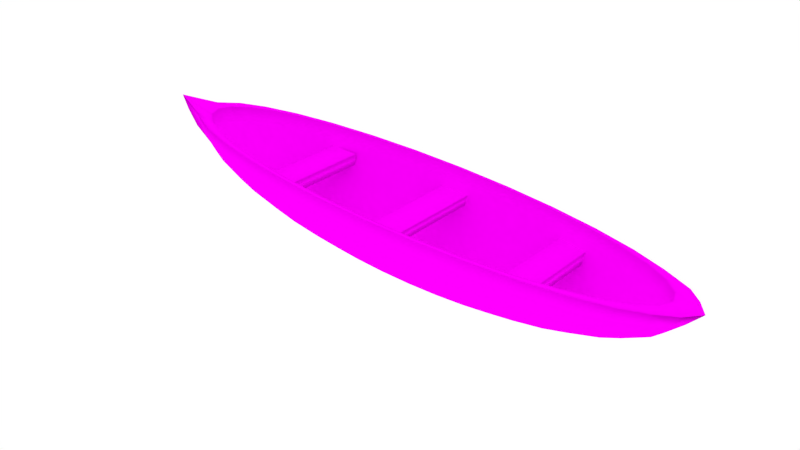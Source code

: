 # Source: Cannoe.blend  (saved by Blender 3.2.14; exported with 4.5.12 LTS)
import bpy
from mathutils import Matrix  # noqa: F401  (used for matrix-valued properties, if any)

bpy.ops.wm.read_factory_settings(use_empty=True)
scene = bpy.context.scene
scene.name = 'Scene'

# ---- collections
col_collection = bpy.data.collections.new('Collection'); scene.collection.children.link(col_collection)

# ---- images (referenced by path relative to the original .blend; pixels are not part of the script)
import os
ASSET_DIR = os.environ.get("B2B_ASSET_DIR", "")  # directory of the original .blend (textures are referenced by path, not embedded)
HERE = os.path.dirname(os.path.abspath(__file__))  # packed textures are extracted next to this script under _unpacked/

def load_image(name, relpath, width, height, colorspace="sRGB"):
    """Load a texture the original file referenced (path relative to the .blend, or extracted next to this script)."""
    p = next((c for c in (os.path.join(HERE, relpath), os.path.join(ASSET_DIR, relpath)) if relpath and os.path.exists(c)), "")
    if p:
        img = bpy.data.images.load(p, check_existing=True)
        img.name = name
    else:  # same state as the original file: an image datablock whose file is absent (Cycles renders it pink)
        img = bpy.data.images.new(name, width, height)
        img.source = "FILE"
        img.filepath = "//" + (relpath or name)
    img.colorspace_settings.name = colorspace
    return img
img_might_be_wood_png_001 = load_image('Might be wood.png.001', 'Might be wood.png', 1024, 1024, 'sRGB')

# ---- materials (node trees are filled in below, after node groups)
mat_material_002 = bpy.data.materials.new('Material.002')
mat_material_002.alpha_threshold = 0.0
mat_material_002.roughness = 0.5
mat_material_002.line_color = (0.0, 0.0, 0.0, 1.0)

# ---- material node trees
mat_material_002.use_nodes = True; mat_material_002.node_tree.nodes.clear()
_N = mat_material_002.node_tree.nodes; _L = mat_material_002.node_tree.links
n0 = _N.new('ShaderNodeOutputMaterial'); n0.name = 'Material Output'; n0.location = (300, 300)
n1 = _N.new('ShaderNodeBsdfDiffuse'); n1.name = 'Diffuse BSDF'; n1.location = (10, 300)
n2 = _N.new('ShaderNodeTexImage'); n2.name = 'Image Texture'; n2.location = (-180, 300)
n2.width = 140
n2.image = img_might_be_wood_png_001
_L.new(n1.outputs[0], n0.inputs[0])
_L.new(n2.outputs[0], n1.inputs[0])
n0.is_active_output = True

# ---- world
world_world = bpy.data.worlds.new('World'); scene.world = world_world
world_world.color = (1.0, 1.0, 1.0)
world_world.use_sun_shadow = False
world_world.sun_shadow_jitter_overblur = 0.0
world_world.cycles.sampling_method = 'MANUAL'
world_world.cycles.sample_map_resolution = 256

# ---- meshes
me_cube = bpy.data.meshes.new('Cube')
me_cube.from_pydata([(-1.0, -0.9397, -1.064), (-1.0, 0.9455, -1.064), (1.0, 0.9455, -1.064), (1.0, -0.8954, -0.5511), (-1.0, -1.007, 0.9359), (-1.0, 0.9455, 0.9359), (1.0, 0.9455, 0.9359), (1.0, -0.9398, 0.9359)], [], [(4, 5, 1, 0), (5, 6, 2, 1), (6, 7, 3, 2), (7, 4, 0, 3), (0, 1, 2, 3), (7, 6, 5, 4)])
me_cube.polygons.foreach_set('use_smooth', [True] * 6)
_uv = me_cube.uv_layers.new(name='UVMap')
_uv.uv.foreach_set('vector', [0.0, 0.0, 1.0, 0.0, 1.0, 1.0, 0.0, 1.0, 0.0, 0.0, 1.0, 0.0, 1.0, 1.0, 0.0, 1.0, 0.0, 0.0, 1.0, 0.0, 1.0, 1.0, 0.0, 1.0, 0.0, 0.0, 1.0, 0.0, 1.0, 1.0, 0.0, 1.0, 0.0, 0.0, 1.0, 0.0, 1.0, 1.0, 0.0, 1.0, 0.0, 0.0, 1.0, 0.0, 1.0, 1.0, 0.0, 1.0])
_ca = me_cube.color_attributes.new('Col', 'BYTE_COLOR', 'CORNER')
_ca.data.foreach_set('color', [1.0, 1.0, 1.0, 1.0, 1.0, 1.0, 1.0, 1.0, 1.0, 1.0, 1.0, 1.0, 1.0, 1.0, 1.0, 1.0, 1.0, 1.0, 1.0, 1.0, 1.0, 1.0, 1.0, 1.0, 1.0, 1.0, 1.0, 1.0, 1.0, 1.0, 1.0, 1.0, 1.0, 1.0, 1.0, 1.0, 1.0, 1.0, 1.0, 1.0, 1.0, 1.0, 1.0, 1.0, 1.0, 1.0, 1.0, 1.0, 1.0, 1.0, 1.0, 1.0, 1.0, 1.0, 1.0, 1.0, 1.0, 1.0, 1.0, 1.0, 1.0, 1.0, 1.0, 1.0, 1.0, 1.0, 1.0, 1.0, 1.0, 1.0, 1.0, 1.0, 1.0, 1.0, 1.0, 1.0, 1.0, 1.0, 1.0, 1.0, 1.0, 1.0, 1.0, 1.0, 1.0, 1.0, 1.0, 1.0, 1.0, 1.0, 1.0, 1.0, 1.0, 1.0, 1.0, 1.0])
me_cube.materials.append(mat_material_002)
me_cube.use_remesh_preserve_volume = False
me_cube.use_remesh_preserve_attributes = False
me_cube.use_mirror_vertex_groups = False
me_cube.update()
me_cube_001 = bpy.data.meshes.new('Cube.001')
me_cube_001.from_pydata([(-1.0, -0.9233, -1.12), (-1.0, 0.9599, -0.9696), (1.0, 0.9599, -0.9696), (1.0, -0.9458, -1.062), (-1.0, -0.9852, 1.03), (-1.0, 0.9599, 1.03), (1.0, 0.9599, 1.03), (1.0, -0.9852, 1.03)], [], [(4, 5, 1, 0), (5, 6, 2, 1), (6, 7, 3, 2), (7, 4, 0, 3), (0, 1, 2, 3), (7, 6, 5, 4)])
me_cube_001.polygons.foreach_set('use_smooth', [True] * 6)
_uv = me_cube_001.uv_layers.new(name='UVMap')
_uv.uv.foreach_set('vector', [0.0, 0.0, 1.0, 0.0, 1.0, 1.0, 0.0, 1.0, 0.0, 0.0, 1.0, 0.0, 1.0, 1.0, 0.0, 1.0, 0.0, 0.0, 1.0, 0.0, 1.0, 1.0, 0.0, 1.0, 0.0, 0.0, 1.0, 0.0, 1.0, 1.0, 0.0, 1.0, 0.0, 0.0, 1.0, 0.0, 1.0, 1.0, 0.0, 1.0, 0.0, 0.0, 1.0, 0.0, 1.0, 1.0, 0.0, 1.0])
me_cube_001.materials.append(mat_material_002)
me_cube_001.use_remesh_preserve_volume = False
me_cube_001.use_remesh_preserve_attributes = False
me_cube_001.use_mirror_vertex_groups = False
me_cube_001.update()
me_cube_002 = bpy.data.meshes.new('Cube.002')
me_cube_002.from_pydata([(-1.0, -0.9831, -1.0), (-1.0, 0.9881, -1.0), (1.0, 0.8952, -1.0), (1.0, -0.9166, -1.0), (-1.0, -0.9831, 1.0), (-1.0, 1.017, 1.0), (1.0, 0.9656, 1.0), (1.0, -0.9831, 1.0)], [], [(4, 5, 1, 0), (5, 6, 2, 1), (6, 7, 3, 2), (7, 4, 0, 3), (0, 1, 2, 3), (7, 6, 5, 4)])
me_cube_002.polygons.foreach_set('use_smooth', [True] * 6)
_uv = me_cube_002.uv_layers.new(name='UVMap')
_uv.uv.foreach_set('vector', [0.0, 0.0, 1.0, 0.0, 1.0, 1.0, 0.0, 1.0, 0.0, 0.0, 1.0, 0.0, 1.0, 1.0, 0.0, 1.0, 0.0, 0.0, 1.0, 0.0, 1.0, 1.0, 0.0, 1.0, 0.0, 0.0, 1.0, 0.0, 1.0, 1.0, 0.0, 1.0, 0.0, 0.0, 1.0, 0.0, 1.0, 1.0, 0.0, 1.0, 0.0, 0.0, 1.0, 0.0, 1.0, 1.0, 0.0, 1.0])
me_cube_002.materials.append(mat_material_002)
me_cube_002.use_remesh_preserve_volume = False
me_cube_002.use_remesh_preserve_attributes = False
me_cube_002.use_mirror_vertex_groups = False
me_cube_002.update()
me_sphere = bpy.data.meshes.new('Sphere')
me_sphere.from_pydata([(-1.125, 0.0001493, 0.5369), (-1.096, 0.0001493, 0.3689), (-1.05, 0.0001493, 0.1818), (-0.9721, 0.0001493, 0.009334), (-0.8811, 0.0001493, -0.1418), (-0.7349, 0.0001493, -0.2659), (-0.3792, 0.0001493, -0.3692), (-0.1925, 0.0001493, -0.4259), (-0.9818, 0.1735, 0.5323), (-0.9557, 0.1906, 0.3579), (-0.9001, 0.1795, 0.1707), (-0.8099, 0.1616, -0.001732), (-0.6885, 0.1374, -0.1529), (-0.5406, 0.108, -0.277), (-0.3719, 0.07445, -0.3692), (-0.1888, 0.03803, -0.4259), (-0.9147, 0.3797, 0.5408), (-0.9001, 0.3737, 0.3579), (-0.8478, 0.352, 0.1707), (-0.7628, 0.3168, -0.001732), (-0.6485, 0.2694, -0.1529), (-0.5092, 0.2117, -0.277), (-0.3502, 0.1459, -0.3692), (-0.1777, 0.07445, -0.4259), (-0.8231, 0.5512, 0.5408), (-0.8099, 0.5424, 0.3579), (-0.7628, 0.511, 0.1707), (-0.6864, 0.4599, -0.001732), (-0.5835, 0.3911, -0.1529), (-0.4581, 0.3073, -0.277), (-0.315, 0.2117, -0.3692), (-0.1598, 0.108, -0.4259), (-0.6997, 0.7015, 0.5408), (-0.6885, 0.6903, 0.3579), (-0.6485, 0.6503, 0.1707), (-0.5835, 0.5853, -0.001732), (-0.496, 0.4977, -0.1529), (-0.3893, 0.3911, -0.277), (-0.2677, 0.2694, -0.3692), (-0.1356, 0.1374, -0.4259), (-0.5494, 0.8248, 0.5408), (-0.5406, 0.8117, 0.3579), (-0.5092, 0.7646, 0.1707), (-0.4581, 0.6882, -0.001732), (-0.3893, 0.5853, -0.1529), (-0.3055, 0.4599, -0.277), (-0.2099, 0.3168, -0.3692), (-0.1062, 0.1616, -0.4259), (-0.3779, 0.9165, 0.5408), (-0.3719, 0.9019, 0.3579), (-0.3502, 0.8496, 0.1707), (-0.315, 0.7646, -0.001732), (-0.2677, 0.6503, -0.1529), (-0.2099, 0.511, -0.277), (-0.1441, 0.352, -0.3692), (-0.07266, 0.1795, -0.4259), (-0.1919, 0.9729, 0.5408), (-0.1888, 0.9575, 0.3579), (-0.1777, 0.9019, 0.1707), (-0.1598, 0.8117, -0.001732), (-0.1356, 0.6903, -0.1529), (-0.1062, 0.5424, -0.277), (-0.07266, 0.3737, -0.3692), (-0.03624, 0.1906, -0.4259), (0.001641, 0.992, 0.5408), (0.001641, 0.9762, 0.3579), (0.001641, 0.9196, 0.1707), (0.001641, 0.8276, -0.001732), (0.001641, 0.7039, -0.1529), (0.001641, 0.5531, -0.277), (0.001641, 0.381, -0.3692), (0.001641, 0.1943, -0.4259), (0.1951, 0.9729, 0.5408), (0.1921, 0.9575, 0.3579), (0.181, 0.9019, 0.1707), (0.1631, 0.8117, -0.001732), (0.1389, 0.6903, -0.1529), (0.1095, 0.5424, -0.277), (0.07594, 0.3737, -0.3692), (0.03952, 0.1906, -0.4259), (0.3812, 0.9165, 0.5408), (0.3752, 0.9019, 0.3579), (0.3535, 0.8496, 0.1707), (0.3183, 0.7646, -0.001732), (0.2709, 0.6503, -0.1529), (0.2132, 0.511, -0.277), (0.1474, 0.352, -0.3692), (0.07594, 0.1795, -0.4259), (0.5527, 0.8248, 0.5408), (0.5439, 0.8117, 0.3579), (0.5125, 0.7646, 0.1707), (0.4614, 0.6882, -0.001732), (0.3926, 0.5853, -0.1529), (0.3088, 0.4599, -0.277), (0.2132, 0.3168, -0.3692), (0.1095, 0.1616, -0.4259), (0.703, 0.7015, 0.5408), (0.6918, 0.6903, 0.3579), (0.6518, 0.6503, 0.1707), (0.5868, 0.5853, -0.001732), (0.4992, 0.4977, -0.1529), (0.3926, 0.3911, -0.277), (0.2709, 0.2694, -0.3692), (0.1389, 0.1374, -0.4259), (0.8263, 0.5512, 0.5408), (0.8132, 0.5424, 0.3579), (0.7661, 0.511, 0.1707), (0.6897, 0.4599, -0.001732), (0.5868, 0.3911, -0.1529), (0.4614, 0.3073, -0.277), (0.3183, 0.2117, -0.3692), (0.1631, 0.108, -0.4259), (0.9334, 0.3797, 0.5408), (0.9034, 0.3737, 0.3579), (0.8511, 0.352, 0.1707), (0.7661, 0.3168, -0.001732), (0.6518, 0.2694, -0.1529), (0.5125, 0.2117, -0.277), (0.3535, 0.1459, -0.3692), (0.181, 0.07445, -0.4259), (0.9856, 0.2051, 0.5438), (0.959, 0.1906, 0.3579), (0.9034, 0.1795, 0.1707), (0.8132, 0.1616, -0.001732), (0.6918, 0.1374, -0.1529), (0.5439, 0.108, -0.277), (0.3752, 0.07445, -0.3692), (0.1921, 0.03803, -0.4259), (1.028, -0.008607, 0.5515), (0.9777, 0.0001491, 0.3579), (0.9211, 0.0001493, 0.1707), (0.8291, 0.0001491, -0.001732), (0.7054, 0.0001493, -0.1529), (0.5545, 0.0001493, -0.277), (0.3825, 0.0001493, -0.3692), (0.1958, 0.0001493, -0.4259), (0.9824, -0.2177, 0.5424), (0.959, -0.1903, 0.3579), (0.9034, -0.1792, 0.1707), (0.8132, -0.1613, -0.001732), (0.6918, -0.1371, -0.1529), (0.5439, -0.1077, -0.277), (0.3752, -0.07415, -0.3692), (0.1921, -0.03773, -0.4259), (0.918, -0.3794, 0.5408), (0.9034, -0.3734, 0.3579), (0.8511, -0.3517, 0.1707), (0.7661, -0.3165, -0.001732), (0.6518, -0.2691, -0.1529), (0.5125, -0.2114, -0.277), (0.3535, -0.1456, -0.3692), (0.181, -0.07415, -0.4259), (0.8263, -0.5509, 0.5408), (0.8132, -0.5421, 0.3579), (0.7661, -0.5107, 0.1707), (0.6897, -0.4596, -0.001732), (0.5868, -0.3908, -0.1529), (0.4614, -0.307, -0.277), (0.3183, -0.2114, -0.3692), (0.1631, -0.1077, -0.4259), (0.703, -0.7012, 0.5408), (0.6918, -0.69, 0.3579), (0.6518, -0.65, 0.1707), (0.5868, -0.585, -0.001732), (0.4992, -0.4974, -0.1529), (0.3926, -0.3908, -0.277), (0.2709, -0.2691, -0.3692), (0.1389, -0.1371, -0.4259), (0.5527, -0.8245, 0.5408), (0.5439, -0.8114, 0.3579), (0.5125, -0.7643, 0.1707), (0.4614, -0.6879, -0.001732), (0.3926, -0.585, -0.1529), (0.3088, -0.4596, -0.277), (0.2132, -0.3165, -0.3692), (0.1095, -0.1613, -0.4259), (0.001641, 0.0001493, -0.4427), (0.3812, -0.9162, 0.5408), (0.3752, -0.9016, 0.3579), (0.3535, -0.8493, 0.1707), (0.3183, -0.7643, -0.001732), (0.2709, -0.65, -0.1529), (0.2132, -0.5107, -0.277), (0.1474, -0.3517, -0.3692), (0.07594, -0.1792, -0.4259), (0.1951, -0.9726, 0.5408), (0.1921, -0.9572, 0.3579), (0.181, -0.9016, 0.1707), (0.1631, -0.8114, -0.001732), (0.1389, -0.69, -0.1529), (0.1095, -0.5421, -0.277), (0.07594, -0.3734, -0.3692), (0.03952, -0.1903, -0.4259), (0.001641, -0.9917, 0.5408), (0.001641, -0.9759, 0.3579), (0.001641, -0.9193, 0.1707), (0.001641, -0.8273, -0.001732), (0.001641, -0.7036, -0.1529), (0.001641, -0.5528, -0.277), (0.001641, -0.3807, -0.3692), (0.001641, -0.194, -0.4259), (-0.1919, -0.9726, 0.5408), (-0.1888, -0.9572, 0.3579), (-0.1777, -0.9016, 0.1707), (-0.1598, -0.8114, -0.001732), (-0.1356, -0.69, -0.1529), (-0.1062, -0.5421, -0.277), (-0.07266, -0.3734, -0.3692), (-0.03624, -0.1903, -0.4259), (-0.3779, -0.9162, 0.5408), (-0.3719, -0.9016, 0.3579), (-0.3502, -0.8493, 0.1707), (-0.315, -0.7643, -0.001732), (-0.2677, -0.65, -0.1529), (-0.2099, -0.5107, -0.277), (-0.1441, -0.3517, -0.3692), (-0.07266, -0.1792, -0.4259), (-0.5494, -0.8245, 0.5408), (-0.5406, -0.8114, 0.3579), (-0.5092, -0.7643, 0.1707), (-0.4581, -0.6879, -0.001732), (-0.3893, -0.585, -0.1529), (-0.3055, -0.4596, -0.277), (-0.2099, -0.3165, -0.3692), (-0.1062, -0.1613, -0.4259), (-0.6997, -0.7012, 0.5408), (-0.6885, -0.69, 0.3579), (-0.6485, -0.65, 0.1707), (-0.5835, -0.585, -0.001732), (-0.496, -0.4974, -0.1529), (-0.3893, -0.3908, -0.277), (-0.2677, -0.2691, -0.3692), (-0.1356, -0.1371, -0.4259), (-0.8231, -0.5509, 0.5408), (-0.8099, -0.5421, 0.3579), (-0.7628, -0.5107, 0.1707), (-0.6864, -0.4596, -0.001732), (-0.5835, -0.3908, -0.1529), (-0.4581, -0.307, -0.277), (-0.315, -0.2114, -0.3692), (-0.1598, -0.1077, -0.4259), (-0.9147, -0.3794, 0.5408), (-0.9001, -0.3734, 0.3579), (-0.8478, -0.3517, 0.1707), (-0.7628, -0.3165, -0.001732), (-0.6485, -0.2691, -0.1529), (-0.5092, -0.2114, -0.277), (-0.3502, -0.1456, -0.3692), (-0.1777, -0.07415, -0.4259), (-0.9757, -0.2282, 0.5075), (-0.9557, -0.1903, 0.3579), (-0.9001, -0.1792, 0.1707), (-0.8099, -0.1613, -0.001732), (-0.6885, -0.1371, -0.1529), (-0.5406, -0.1077, -0.277), (-0.3719, -0.07415, -0.3692), (-0.1888, -0.03773, -0.4259), (-0.9269, 0.0001493, 0.5475), (-0.9032, 0.0001493, 0.3725), (-0.8506, 0.0001493, 0.1985), (-0.7653, 0.0001493, 0.03852), (-0.6505, 0.0001493, -0.1016), (-0.5106, 0.0001493, -0.2166), (-0.351, 0.0001493, -0.302), (-0.1779, 0.0001493, -0.3546), (-0.909, 0.1813, 0.5475), (-0.8858, 0.1767, 0.3725), (-0.8342, 0.1664, 0.1985), (-0.7506, 0.1498, 0.03852), (-0.6379, 0.1274, -0.1016), (-0.5008, 0.1001, -0.2166), (-0.3443, 0.06895, -0.302), (-0.1745, 0.03519, -0.3546), (-0.8562, 0.3555, 0.5475), (-0.8343, 0.3464, 0.3725), (-0.7857, 0.3263, 0.1985), (-0.7069, 0.2936, 0.03852), (-0.6008, 0.2497, -0.1016), (-0.4716, 0.1962, -0.2166), (-0.3242, 0.1351, -0.302), (-0.1643, 0.06887, -0.3546), (-0.7704, 0.516, 0.5475), (-0.7507, 0.5028, 0.3725), (-0.707, 0.4736, 0.1985), (-0.636, 0.4262, 0.03852), (-0.5406, 0.3624, -0.1016), (-0.4243, 0.2847, -0.2166), (-0.2916, 0.1961, -0.302), (-0.1477, 0.09992, -0.3546), (-0.6549, 0.6567, 0.5475), (-0.6382, 0.64, 0.3725), (-0.601, 0.6028, 0.1985), (-0.5407, 0.5425, 0.03852), (-0.4595, 0.4613, -0.1016), (-0.3606, 0.3624, -0.2166), (-0.2477, 0.2495, -0.302), (-0.1253, 0.1271, -0.3546), (-0.5142, 0.7722, 0.5475), (-0.5011, 0.7525, 0.3725), (-0.4718, 0.7088, 0.1985), (-0.4244, 0.6378, 0.03852), (-0.3607, 0.5424, -0.1016), (-0.2829, 0.4261, -0.2166), (-0.1943, 0.2934, -0.302), (-0.09813, 0.1495, -0.3546), (-0.3537, 0.858, 0.5475), (-0.3446, 0.8361, 0.3725), (-0.3245, 0.7875, 0.1985), (-0.2919, 0.7087, 0.03852), (-0.2479, 0.6026, -0.1016), (-0.1944, 0.4734, -0.2166), (-0.1333, 0.326, -0.302), (-0.06708, 0.1661, -0.3546), (-0.1795, 0.9108, 0.5475), (-0.1749, 0.8876, 0.3725), (-0.1646, 0.836, 0.1985), (-0.148, 0.7523, 0.03852), (-0.1256, 0.6397, -0.1016), (-0.09829, 0.5025, -0.2166), (-0.06716, 0.346, -0.302), (-0.03339, 0.1763, -0.3546), (0.001641, 0.9287, 0.5475), (0.001641, 0.905, 0.3725), (0.001641, 0.8524, 0.1985), (0.001641, 0.7671, 0.03852), (0.001641, 0.6523, -0.1016), (0.001641, 0.5124, -0.2166), (0.001641, 0.3528, -0.302), (0.001641, 0.1797, -0.3546), (0.1828, 0.9108, 0.5475), (0.1782, 0.8876, 0.3725), (0.1679, 0.836, 0.1985), (0.1513, 0.7523, 0.03852), (0.1289, 0.6397, -0.1016), (0.1016, 0.5025, -0.2166), (0.07044, 0.346, -0.302), (0.03668, 0.1763, -0.3546), (0.357, 0.858, 0.5475), (0.3479, 0.8361, 0.3725), (0.3278, 0.7875, 0.1985), (0.2951, 0.7087, 0.03852), (0.2512, 0.6026, -0.1016), (0.1977, 0.4734, -0.2166), (0.1366, 0.326, -0.302), (0.07036, 0.1661, -0.3546), (0.5175, 0.7722, 0.5475), (0.5043, 0.7525, 0.3725), (0.4751, 0.7088, 0.1985), (0.4277, 0.6378, 0.03852), (0.3639, 0.5424, -0.1016), (0.2862, 0.4261, -0.2166), (0.1976, 0.2934, -0.302), (0.1014, 0.1495, -0.3546), (0.6582, 0.6567, 0.5475), (0.6414, 0.64, 0.3725), (0.6043, 0.6028, 0.1985), (0.5439, 0.5425, 0.03852), (0.4628, 0.4613, -0.1016), (0.3638, 0.3624, -0.2166), (0.251, 0.2495, -0.302), (0.1286, 0.1271, -0.3546), (0.7737, 0.516, 0.5475), (0.754, 0.5028, 0.3725), (0.7103, 0.4736, 0.1985), (0.6393, 0.4262, 0.03852), (0.5439, 0.3624, -0.1016), (0.4276, 0.2847, -0.2166), (0.2949, 0.1961, -0.302), (0.151, 0.09992, -0.3546), (0.8595, 0.3555, 0.5475), (0.8376, 0.3464, 0.3725), (0.789, 0.3263, 0.1985), (0.7102, 0.2936, 0.03852), (0.6041, 0.2497, -0.1016), (0.4749, 0.1962, -0.2166), (0.3275, 0.1351, -0.302), (0.1676, 0.06887, -0.3546), (0.9123, 0.1813, 0.5475), (0.8891, 0.1767, 0.3725), (0.8375, 0.1664, 0.1985), (0.7538, 0.1498, 0.03852), (0.6412, 0.1274, -0.1016), (0.504, 0.1001, -0.2166), (0.3475, 0.06895, -0.302), (0.1778, 0.03519, -0.3546), (0.9302, 0.0001491, 0.5475), (0.9065, 0.0001491, 0.3725), (0.8539, 0.0001493, 0.1985), (0.7686, 0.0001491, 0.03852), (0.6538, 0.0001493, -0.1016), (0.5139, 0.0001493, -0.2166), (0.3543, 0.0001493, -0.302), (0.1812, 0.0001493, -0.3546), (0.9123, -0.181, 0.5475), (0.8891, -0.1764, 0.3725), (0.8375, -0.1661, 0.1985), (0.7538, -0.1495, 0.03852), (0.6412, -0.1271, -0.1016), (0.504, -0.09978, -0.2166), (0.3475, -0.06865, -0.302), (0.1778, -0.03489, -0.3546), (0.8595, -0.3552, 0.5475), (0.8376, -0.3461, 0.3725), (0.789, -0.326, 0.1985), (0.7102, -0.2933, 0.03852), (0.6041, -0.2494, -0.1016), (0.4749, -0.1959, -0.2166), (0.3275, -0.1348, -0.302), (0.1676, -0.06857, -0.3546), (0.7737, -0.5157, 0.5475), (0.754, -0.5025, 0.3725), (0.7103, -0.4733, 0.1985), (0.6393, -0.4259, 0.03852), (0.5439, -0.3621, -0.1016), (0.4276, -0.2844, -0.2166), (0.2949, -0.1958, -0.302), (0.151, -0.09962, -0.3546), (0.6582, -0.6564, 0.5475), (0.6414, -0.6397, 0.3725), (0.6043, -0.6025, 0.1985), (0.5439, -0.5422, 0.03852), (0.4628, -0.461, -0.1016), (0.3638, -0.3621, -0.2166), (0.251, -0.2492, -0.302), (0.1286, -0.1268, -0.3546), (0.5175, -0.7719, 0.5475), (0.5043, -0.7522, 0.3725), (0.4751, -0.7085, 0.1985), (0.4277, -0.6375, 0.03852), (0.3639, -0.5421, -0.1016), (0.2862, -0.4258, -0.2166), (0.1976, -0.2931, -0.302), (0.1014, -0.1492, -0.3546), (0.001641, 0.0001493, -0.3701), (0.357, -0.8577, 0.5475), (0.3479, -0.8358, 0.3725), (0.3278, -0.7872, 0.1985), (0.2951, -0.7084, 0.03852), (0.2512, -0.6023, -0.1016), (0.1977, -0.4731, -0.2166), (0.1366, -0.3257, -0.302), (0.07036, -0.1658, -0.3546), (0.1828, -0.9105, 0.5475), (0.1782, -0.8873, 0.3725), (0.1679, -0.8357, 0.1985), (0.1513, -0.752, 0.03852), (0.1289, -0.6394, -0.1016), (0.1016, -0.5022, -0.2166), (0.07044, -0.3457, -0.302), (0.03668, -0.176, -0.3546), (0.001641, -0.9284, 0.5475), (0.001641, -0.9047, 0.3725), (0.001641, -0.8521, 0.1985), (0.001641, -0.7668, 0.03852), (0.001641, -0.652, -0.1016), (0.001641, -0.5121, -0.2166), (0.001641, -0.3525, -0.302), (0.001641, -0.1794, -0.3546), (-0.1795, -0.9105, 0.5475), (-0.1749, -0.8873, 0.3725), (-0.1646, -0.8357, 0.1985), (-0.148, -0.752, 0.03852), (-0.1256, -0.6394, -0.1016), (-0.09829, -0.5022, -0.2166), (-0.06716, -0.3457, -0.302), (-0.03339, -0.176, -0.3546), (-0.3537, -0.8577, 0.5475), (-0.3446, -0.8358, 0.3725), (-0.3245, -0.7872, 0.1985), (-0.2919, -0.7084, 0.03852), (-0.2479, -0.6023, -0.1016), (-0.1944, -0.4731, -0.2166), (-0.1333, -0.3257, -0.302), (-0.06708, -0.1658, -0.3546), (-0.5142, -0.7719, 0.5475), (-0.5011, -0.7522, 0.3725), (-0.4718, -0.7085, 0.1985), (-0.4244, -0.6375, 0.03852), (-0.3607, -0.5421, -0.1016), (-0.2829, -0.4258, -0.2166), (-0.1943, -0.2931, -0.302), (-0.09813, -0.1492, -0.3546), (-0.6549, -0.6564, 0.5475), (-0.6382, -0.6397, 0.3725), (-0.601, -0.6025, 0.1985), (-0.5407, -0.5422, 0.03852), (-0.4595, -0.461, -0.1016), (-0.3606, -0.3621, -0.2166), (-0.2477, -0.2492, -0.302), (-0.1253, -0.1268, -0.3546), (-0.7704, -0.5157, 0.5475), (-0.7507, -0.5025, 0.3725), (-0.707, -0.4733, 0.1985), (-0.636, -0.4259, 0.03852), (-0.5406, -0.3621, -0.1016), (-0.4243, -0.2844, -0.2166), (-0.2916, -0.1958, -0.302), (-0.1477, -0.09962, -0.3546), (-0.8562, -0.3552, 0.5475), (-0.8343, -0.3461, 0.3725), (-0.7857, -0.326, 0.1985), (-0.7069, -0.2933, 0.03852), (-0.6008, -0.2494, -0.1016), (-0.4716, -0.1959, -0.2166), (-0.3242, -0.1348, -0.302), (-0.1643, -0.06857, -0.3546), (-0.909, -0.181, 0.5475), (-0.8858, -0.1764, 0.3725), (-0.8342, -0.1661, 0.1985), (-0.7506, -0.1495, 0.03852), (-0.6379, -0.1271, -0.1016), (-0.5008, -0.09978, -0.2166), (-0.3443, -0.06865, -0.302), (-0.1745, -0.03489, -0.3546)], [], [(1, 0, 8, 9), (6, 5, 13, 14), (4, 3, 11, 12), (2, 1, 9, 10), (7, 6, 14, 15), (5, 4, 12, 13), (3, 2, 10, 11), (15, 14, 22, 23), (13, 12, 20, 21), (11, 10, 18, 19), (9, 8, 16, 17), (14, 13, 21, 22), (12, 11, 19, 20), (10, 9, 17, 18), (23, 22, 30, 31), (21, 20, 28, 29), (19, 18, 26, 27), (17, 16, 24, 25), (22, 21, 29, 30), (20, 19, 27, 28), (18, 17, 25, 26), (31, 30, 38, 39), (29, 28, 36, 37), (27, 26, 34, 35), (25, 24, 32, 33), (30, 29, 37, 38), (28, 27, 35, 36), (26, 25, 33, 34), (39, 38, 46, 47), (37, 36, 44, 45), (35, 34, 42, 43), (33, 32, 40, 41), (38, 37, 45, 46), (36, 35, 43, 44), (34, 33, 41, 42), (47, 46, 54, 55), (45, 44, 52, 53), (43, 42, 50, 51), (41, 40, 48, 49), (46, 45, 53, 54), (44, 43, 51, 52), (42, 41, 49, 50), (55, 54, 62, 63), (53, 52, 60, 61), (51, 50, 58, 59), (49, 48, 56, 57), (54, 53, 61, 62), (52, 51, 59, 60), (50, 49, 57, 58), (63, 62, 70, 71), (61, 60, 68, 69), (59, 58, 66, 67), (57, 56, 64, 65), (62, 61, 69, 70), (60, 59, 67, 68), (58, 57, 65, 66), (71, 70, 78, 79), (69, 68, 76, 77), (67, 66, 74, 75), (65, 64, 72, 73), (70, 69, 77, 78), (68, 67, 75, 76), (66, 65, 73, 74), (79, 78, 86, 87), (77, 76, 84, 85), (75, 74, 82, 83), (73, 72, 80, 81), (78, 77, 85, 86), (76, 75, 83, 84), (74, 73, 81, 82), (87, 86, 94, 95), (85, 84, 92, 93), (83, 82, 90, 91), (81, 80, 88, 89), (86, 85, 93, 94), (84, 83, 91, 92), (82, 81, 89, 90), (95, 94, 102, 103), (93, 92, 100, 101), (91, 90, 98, 99), (89, 88, 96, 97), (94, 93, 101, 102), (92, 91, 99, 100), (90, 89, 97, 98), (103, 102, 110, 111), (101, 100, 108, 109), (99, 98, 106, 107), (97, 96, 104, 105), (102, 101, 109, 110), (100, 99, 107, 108), (98, 97, 105, 106), (111, 110, 118, 119), (109, 108, 116, 117), (107, 106, 114, 115), (105, 104, 112, 113), (110, 109, 117, 118), (108, 107, 115, 116), (106, 105, 113, 114), (119, 118, 126, 127), (117, 116, 124, 125), (115, 114, 122, 123), (113, 112, 120, 121), (118, 117, 125, 126), (116, 115, 123, 124), (114, 113, 121, 122), (127, 126, 134, 135), (125, 124, 132, 133), (123, 122, 130, 131), (121, 120, 128, 129), (126, 125, 133, 134), (124, 123, 131, 132), (122, 121, 129, 130), (135, 134, 142, 143), (133, 132, 140, 141), (131, 130, 138, 139), (129, 128, 136, 137), (134, 133, 141, 142), (132, 131, 139, 140), (130, 129, 137, 138), (143, 142, 150, 151), (141, 140, 148, 149), (139, 138, 146, 147), (137, 136, 144, 145), (142, 141, 149, 150), (140, 139, 147, 148), (138, 137, 145, 146), (151, 150, 158, 159), (149, 148, 156, 157), (147, 146, 154, 155), (145, 144, 152, 153), (150, 149, 157, 158), (148, 147, 155, 156), (146, 145, 153, 154), (159, 158, 166, 167), (157, 156, 164, 165), (155, 154, 162, 163), (153, 152, 160, 161), (158, 157, 165, 166), (156, 155, 163, 164), (154, 153, 161, 162), (167, 166, 174, 175), (165, 164, 172, 173), (163, 162, 170, 171), (161, 160, 168, 169), (166, 165, 173, 174), (164, 163, 171, 172), (162, 161, 169, 170), (175, 174, 183, 184), (173, 172, 181, 182), (171, 170, 179, 180), (169, 168, 177, 178), (174, 173, 182, 183), (172, 171, 180, 181), (170, 169, 178, 179), (184, 183, 191, 192), (182, 181, 189, 190), (180, 179, 187, 188), (178, 177, 185, 186), (183, 182, 190, 191), (181, 180, 188, 189), (179, 178, 186, 187), (192, 191, 199, 200), (190, 189, 197, 198), (188, 187, 195, 196), (186, 185, 193, 194), (191, 190, 198, 199), (189, 188, 196, 197), (187, 186, 194, 195), (200, 199, 207, 208), (198, 197, 205, 206), (196, 195, 203, 204), (194, 193, 201, 202), (199, 198, 206, 207), (197, 196, 204, 205), (195, 194, 202, 203), (208, 207, 215, 216), (206, 205, 213, 214), (204, 203, 211, 212), (202, 201, 209, 210), (207, 206, 214, 215), (205, 204, 212, 213), (203, 202, 210, 211), (216, 215, 223, 224), (214, 213, 221, 222), (212, 211, 219, 220), (210, 209, 217, 218), (215, 214, 222, 223), (213, 212, 220, 221), (211, 210, 218, 219), (224, 223, 231, 232), (222, 221, 229, 230), (220, 219, 227, 228), (218, 217, 225, 226), (223, 222, 230, 231), (221, 220, 228, 229), (219, 218, 226, 227), (232, 231, 239, 240), (230, 229, 237, 238), (228, 227, 235, 236), (226, 225, 233, 234), (231, 230, 238, 239), (229, 228, 236, 237), (227, 226, 234, 235), (240, 239, 247, 248), (238, 237, 245, 246), (236, 235, 243, 244), (234, 233, 241, 242), (239, 238, 246, 247), (237, 236, 244, 245), (235, 234, 242, 243), (248, 247, 255, 256), (246, 245, 253, 254), (244, 243, 251, 252), (242, 241, 249, 250), (247, 246, 254, 255), (245, 244, 252, 253), (243, 242, 250, 251), (176, 7, 15), (176, 15, 23), (176, 23, 31), (176, 31, 39), (176, 39, 47), (176, 47, 55), (176, 55, 63), (176, 63, 71), (176, 71, 79), (176, 79, 87), (176, 87, 95), (176, 95, 103), (176, 103, 111), (176, 111, 119), (176, 119, 127), (176, 127, 135), (176, 135, 143), (176, 143, 151), (176, 151, 159), (176, 159, 167), (176, 167, 175), (176, 175, 184), (176, 184, 192), (176, 192, 200), (176, 200, 208), (176, 208, 216), (176, 216, 224), (176, 224, 232), (176, 232, 240), (176, 240, 248), (176, 248, 256), (256, 255, 6, 7), (254, 253, 4, 5), (252, 251, 2, 3), (250, 249, 0, 1), (176, 256, 7), (255, 254, 5, 6), (253, 252, 3, 4), (251, 250, 1, 2), (266, 265, 257, 258), (271, 270, 262, 263), (269, 268, 260, 261), (267, 266, 258, 259), (272, 271, 263, 264), (270, 269, 261, 262), (268, 267, 259, 260), (280, 279, 271, 272), (278, 277, 269, 270), (276, 275, 267, 268), (274, 273, 265, 266), (279, 278, 270, 271), (277, 276, 268, 269), (275, 274, 266, 267), (288, 287, 279, 280), (286, 285, 277, 278), (284, 283, 275, 276), (282, 281, 273, 274), (287, 286, 278, 279), (285, 284, 276, 277), (283, 282, 274, 275), (296, 295, 287, 288), (294, 293, 285, 286), (292, 291, 283, 284), (290, 289, 281, 282), (295, 294, 286, 287), (293, 292, 284, 285), (291, 290, 282, 283), (304, 303, 295, 296), (302, 301, 293, 294), (300, 299, 291, 292), (298, 297, 289, 290), (303, 302, 294, 295), (301, 300, 292, 293), (299, 298, 290, 291), (312, 311, 303, 304), (310, 309, 301, 302), (308, 307, 299, 300), (306, 305, 297, 298), (311, 310, 302, 303), (309, 308, 300, 301), (307, 306, 298, 299), (320, 319, 311, 312), (318, 317, 309, 310), (316, 315, 307, 308), (314, 313, 305, 306), (319, 318, 310, 311), (317, 316, 308, 309), (315, 314, 306, 307), (328, 327, 319, 320), (326, 325, 317, 318), (324, 323, 315, 316), (322, 321, 313, 314), (327, 326, 318, 319), (325, 324, 316, 317), (323, 322, 314, 315), (336, 335, 327, 328), (334, 333, 325, 326), (332, 331, 323, 324), (330, 329, 321, 322), (335, 334, 326, 327), (333, 332, 324, 325), (331, 330, 322, 323), (344, 343, 335, 336), (342, 341, 333, 334), (340, 339, 331, 332), (338, 337, 329, 330), (343, 342, 334, 335), (341, 340, 332, 333), (339, 338, 330, 331), (352, 351, 343, 344), (350, 349, 341, 342), (348, 347, 339, 340), (346, 345, 337, 338), (351, 350, 342, 343), (349, 348, 340, 341), (347, 346, 338, 339), (360, 359, 351, 352), (358, 357, 349, 350), (356, 355, 347, 348), (354, 353, 345, 346), (359, 358, 350, 351), (357, 356, 348, 349), (355, 354, 346, 347), (368, 367, 359, 360), (366, 365, 357, 358), (364, 363, 355, 356), (362, 361, 353, 354), (367, 366, 358, 359), (365, 364, 356, 357), (363, 362, 354, 355), (376, 375, 367, 368), (374, 373, 365, 366), (372, 371, 363, 364), (370, 369, 361, 362), (375, 374, 366, 367), (373, 372, 364, 365), (371, 370, 362, 363), (384, 383, 375, 376), (382, 381, 373, 374), (380, 379, 371, 372), (378, 377, 369, 370), (383, 382, 374, 375), (381, 380, 372, 373), (379, 378, 370, 371), (392, 391, 383, 384), (390, 389, 381, 382), (388, 387, 379, 380), (386, 385, 377, 378), (391, 390, 382, 383), (389, 388, 380, 381), (387, 386, 378, 379), (400, 399, 391, 392), (398, 397, 389, 390), (396, 395, 387, 388), (394, 393, 385, 386), (399, 398, 390, 391), (397, 396, 388, 389), (395, 394, 386, 387), (408, 407, 399, 400), (406, 405, 397, 398), (404, 403, 395, 396), (402, 401, 393, 394), (407, 406, 398, 399), (405, 404, 396, 397), (403, 402, 394, 395), (416, 415, 407, 408), (414, 413, 405, 406), (412, 411, 403, 404), (410, 409, 401, 402), (415, 414, 406, 407), (413, 412, 404, 405), (411, 410, 402, 403), (424, 423, 415, 416), (422, 421, 413, 414), (420, 419, 411, 412), (418, 417, 409, 410), (423, 422, 414, 415), (421, 420, 412, 413), (419, 418, 410, 411), (432, 431, 423, 424), (430, 429, 421, 422), (428, 427, 419, 420), (426, 425, 417, 418), (431, 430, 422, 423), (429, 428, 420, 421), (427, 426, 418, 419), (441, 440, 431, 432), (439, 438, 429, 430), (437, 436, 427, 428), (435, 434, 425, 426), (440, 439, 430, 431), (438, 437, 428, 429), (436, 435, 426, 427), (449, 448, 440, 441), (447, 446, 438, 439), (445, 444, 436, 437), (443, 442, 434, 435), (448, 447, 439, 440), (446, 445, 437, 438), (444, 443, 435, 436), (457, 456, 448, 449), (455, 454, 446, 447), (453, 452, 444, 445), (451, 450, 442, 443), (456, 455, 447, 448), (454, 453, 445, 446), (452, 451, 443, 444), (465, 464, 456, 457), (463, 462, 454, 455), (461, 460, 452, 453), (459, 458, 450, 451), (464, 463, 455, 456), (462, 461, 453, 454), (460, 459, 451, 452), (473, 472, 464, 465), (471, 470, 462, 463), (469, 468, 460, 461), (467, 466, 458, 459), (472, 471, 463, 464), (470, 469, 461, 462), (468, 467, 459, 460), (481, 480, 472, 473), (479, 478, 470, 471), (477, 476, 468, 469), (475, 474, 466, 467), (480, 479, 471, 472), (478, 477, 469, 470), (476, 475, 467, 468), (489, 488, 480, 481), (487, 486, 478, 479), (485, 484, 476, 477), (483, 482, 474, 475), (488, 487, 479, 480), (486, 485, 477, 478), (484, 483, 475, 476), (497, 496, 488, 489), (495, 494, 486, 487), (493, 492, 484, 485), (491, 490, 482, 483), (496, 495, 487, 488), (494, 493, 485, 486), (492, 491, 483, 484), (505, 504, 496, 497), (503, 502, 494, 495), (501, 500, 492, 493), (499, 498, 490, 491), (504, 503, 495, 496), (502, 501, 493, 494), (500, 499, 491, 492), (513, 512, 504, 505), (511, 510, 502, 503), (509, 508, 500, 501), (507, 506, 498, 499), (512, 511, 503, 504), (510, 509, 501, 502), (508, 507, 499, 500), (272, 264, 433), (280, 272, 433), (288, 280, 433), (296, 288, 433), (304, 296, 433), (312, 304, 433), (320, 312, 433), (328, 320, 433), (336, 328, 433), (344, 336, 433), (352, 344, 433), (360, 352, 433), (368, 360, 433), (376, 368, 433), (384, 376, 433), (392, 384, 433), (400, 392, 433), (408, 400, 433), (416, 408, 433), (424, 416, 433), (432, 424, 433), (441, 432, 433), (449, 441, 433), (457, 449, 433), (465, 457, 433), (473, 465, 433), (481, 473, 433), (489, 481, 433), (497, 489, 433), (505, 497, 433), (513, 505, 433), (264, 263, 512, 513), (262, 261, 510, 511), (260, 259, 508, 509), (258, 257, 506, 507), (264, 513, 433), (263, 262, 511, 512), (261, 260, 509, 510), (259, 258, 507, 508), (8, 0, 257, 265), (16, 8, 265, 273), (24, 16, 273, 281), (32, 24, 281, 289), (40, 32, 289, 297), (48, 40, 297, 305), (56, 48, 305, 313), (64, 56, 313, 321), (72, 64, 321, 329), (80, 72, 329, 337), (88, 80, 337, 345), (96, 88, 345, 353), (104, 96, 353, 361), (112, 104, 361, 369), (120, 112, 369, 377), (128, 120, 377, 385), (136, 128, 385, 393), (144, 136, 393, 401), (152, 144, 401, 409), (160, 152, 409, 417), (168, 160, 417, 425), (177, 168, 425, 434), (185, 177, 434, 442), (193, 185, 442, 450), (201, 193, 450, 458), (209, 201, 458, 466), (217, 209, 466, 474), (225, 217, 474, 482), (233, 225, 482, 490), (241, 233, 490, 498), (249, 241, 498, 506), (0, 249, 506, 257)])
me_sphere.polygons.foreach_set('use_smooth', [True] * 544)
_uv = me_sphere.uv_layers.new(name='UVMap')
_uv.uv.foreach_set('vector', [0.4272, 0.4033, 0.4287, 0.4155, 0.4241, 0.4255, 0.4216, 0.4116, 0.4104, 0.2911, 0.4188, 0.3422, 0.4103, 0.3349, 0.4033, 0.2956, 0.4214, 0.3596, 0.4234, 0.3746, 0.4171, 0.3789, 0.4143, 0.3597, 0.4253, 0.389, 0.4272, 0.4033, 0.4216, 0.4116, 0.4194, 0.3956, 0.389, 0.2056, 0.4104, 0.2911, 0.4033, 0.2956, 0.3809, 0.2101, 0.4188, 0.3422, 0.4214, 0.3596, 0.4143, 0.3597, 0.4103, 0.3349, 0.4234, 0.3746, 0.4253, 0.389, 0.4194, 0.3956, 0.4171, 0.3789, 0.3809, 0.2101, 0.4033, 0.2956, 0.3952, 0.2979, 0.3706, 0.2107, 0.4103, 0.3349, 0.4143, 0.3597, 0.4073, 0.3648, 0.403, 0.3388, 0.4171, 0.3789, 0.4194, 0.3956, 0.413, 0.4024, 0.4104, 0.3849, 0.4216, 0.4116, 0.4241, 0.4255, 0.4177, 0.4357, 0.4155, 0.4192, 0.4033, 0.2956, 0.4103, 0.3349, 0.403, 0.3388, 0.3952, 0.2979, 0.4143, 0.3597, 0.4171, 0.3789, 0.4104, 0.3849, 0.4073, 0.3648, 0.4194, 0.3956, 0.4216, 0.4116, 0.4155, 0.4192, 0.413, 0.4024, 0.3706, 0.2107, 0.3952, 0.2979, 0.3852, 0.298, 0.3571, 0.2078, 0.403, 0.3388, 0.4073, 0.3648, 0.3993, 0.3704, 0.3942, 0.3421, 0.4104, 0.3849, 0.413, 0.4024, 0.4059, 0.4114, 0.4029, 0.3922, 0.4155, 0.4192, 0.4177, 0.4357, 0.4113, 0.4476, 0.4086, 0.4298, 0.3952, 0.2979, 0.403, 0.3388, 0.3942, 0.3421, 0.3852, 0.298, 0.4073, 0.3648, 0.4104, 0.3849, 0.4029, 0.3922, 0.3993, 0.3704, 0.413, 0.4024, 0.4155, 0.4192, 0.4086, 0.4298, 0.4059, 0.4114, 0.3571, 0.2078, 0.3852, 0.298, 0.3718, 0.296, 0.3384, 0.2021, 0.3942, 0.3421, 0.3993, 0.3704, 0.389, 0.3772, 0.3828, 0.3451, 0.4029, 0.3922, 0.4059, 0.4114, 0.397, 0.4241, 0.3934, 0.4022, 0.4086, 0.4298, 0.4113, 0.4476, 0.4036, 0.4653, 0.4004, 0.445, 0.3852, 0.298, 0.3942, 0.3421, 0.3828, 0.3451, 0.3718, 0.296, 0.3993, 0.3704, 0.4029, 0.3922, 0.3934, 0.4022, 0.389, 0.3772, 0.4059, 0.4114, 0.4086, 0.4298, 0.4004, 0.445, 0.397, 0.4241, 0.3384, 0.2021, 0.3718, 0.296, 0.3524, 0.2922, 0.3115, 0.196, 0.3828, 0.3451, 0.389, 0.3772, 0.3745, 0.3871, 0.3666, 0.3488, 0.3934, 0.4022, 0.397, 0.4241, 0.3849, 0.4438, 0.3802, 0.4173, 0.4004, 0.445, 0.4036, 0.4653, 0.3934, 0.4932, 0.3893, 0.469, 0.3718, 0.296, 0.3828, 0.3451, 0.3666, 0.3488, 0.3524, 0.2922, 0.389, 0.3772, 0.3934, 0.4022, 0.3802, 0.4173, 0.3745, 0.3871, 0.397, 0.4241, 0.4004, 0.445, 0.3893, 0.469, 0.3849, 0.4438, 0.3115, 0.196, 0.3524, 0.2922, 0.3216, 0.2897, 0.2738, 0.1959, 0.3666, 0.3488, 0.3745, 0.3871, 0.3515, 0.4048, 0.3405, 0.3563, 0.3802, 0.4173, 0.3849, 0.4438, 0.3661, 0.4781, 0.3595, 0.4438, 0.3893, 0.469, 0.3934, 0.4932, 0.378, 0.5406, 0.3722, 0.5104, 0.3524, 0.2922, 0.3666, 0.3488, 0.3405, 0.3563, 0.3216, 0.2897, 0.3745, 0.3871, 0.3802, 0.4173, 0.3595, 0.4438, 0.3515, 0.4048, 0.3849, 0.4438, 0.3893, 0.469, 0.3722, 0.5104, 0.3661, 0.4781, 0.2738, 0.1959, 0.3216, 0.2897, 0.2723, 0.3013, 0.2274, 0.213, 0.3405, 0.3563, 0.3515, 0.4048, 0.31, 0.4439, 0.2952, 0.3796, 0.3595, 0.4438, 0.3661, 0.4781, 0.3314, 0.5453, 0.3215, 0.4979, 0.3722, 0.5104, 0.378, 0.5406, 0.3499, 0.6264, 0.3409, 0.5884, 0.3216, 0.2897, 0.3405, 0.3563, 0.2952, 0.3796, 0.2723, 0.3013, 0.3515, 0.4048, 0.3595, 0.4438, 0.3215, 0.4979, 0.31, 0.4439, 0.3661, 0.4781, 0.3722, 0.5104, 0.3409, 0.5884, 0.3314, 0.5453, 0.2274, 0.213, 0.2723, 0.3013, 0.2089, 0.3523, 0.183, 0.2536, 0.2952, 0.3796, 0.31, 0.4439, 0.2385, 0.5242, 0.2256, 0.4437, 0.3215, 0.4979, 0.3314, 0.5453, 0.2615, 0.6548, 0.25, 0.5941, 0.3409, 0.5884, 0.3499, 0.6264, 0.2867, 0.7511, 0.2736, 0.7075, 0.2723, 0.3013, 0.2952, 0.3796, 0.2256, 0.4437, 0.2089, 0.3523, 0.31, 0.4439, 0.3215, 0.4979, 0.25, 0.5941, 0.2385, 0.5242, 0.3314, 0.5453, 0.3409, 0.5884, 0.2736, 0.7075, 0.2615, 0.6548, 0.183, 0.2536, 0.2089, 0.3523, 0.1565, 0.4274, 0.1491, 0.3075, 0.2256, 0.4437, 0.2385, 0.5242, 0.1649, 0.5931, 0.1612, 0.52, 0.25, 0.5941, 0.2615, 0.6548, 0.172, 0.7074, 0.1684, 0.654, 0.2736, 0.7075, 0.2867, 0.7511, 0.1813, 0.7992, 0.1763, 0.7559, 0.2089, 0.3523, 0.2256, 0.4437, 0.1612, 0.52, 0.1565, 0.4274, 0.2385, 0.5242, 0.25, 0.5941, 0.1684, 0.654, 0.1649, 0.5931, 0.2615, 0.6548, 0.2736, 0.7075, 0.1763, 0.7559, 0.172, 0.7074, 0.8991, 0.3075, 0.9065, 0.4274, 0.8734, 0.483, 0.8754, 0.3581, 0.9112, 0.52, 0.9149, 0.5931, 0.8713, 0.6157, 0.8722, 0.5608, 0.9184, 0.654, 0.922, 0.7074, 0.8695, 0.6977, 0.8704, 0.6594, 0.9263, 0.7559, 0.9313, 0.7992, 0.8674, 0.7672, 0.8686, 0.7335, 0.9065, 0.4274, 0.9112, 0.52, 0.8722, 0.5608, 0.8734, 0.483, 0.9149, 0.5931, 0.9184, 0.654, 0.8704, 0.6594, 0.8713, 0.6157, 0.922, 0.7074, 0.9263, 0.7559, 0.8686, 0.7335, 0.8695, 0.6977, 0.8754, 0.3581, 0.8734, 0.483, 0.8528, 0.5151, 0.8587, 0.3972, 0.8722, 0.5608, 0.8713, 0.6157, 0.8472, 0.6206, 0.8495, 0.5785, 0.8704, 0.6594, 0.8695, 0.6977, 0.8433, 0.6822, 0.8452, 0.6535, 0.8686, 0.7335, 0.8674, 0.7672, 0.839, 0.7354, 0.8412, 0.7094, 0.8734, 0.483, 0.8722, 0.5608, 0.8495, 0.5785, 0.8528, 0.5151, 0.8713, 0.6157, 0.8704, 0.6594, 0.8452, 0.6535, 0.8472, 0.6206, 0.8695, 0.6977, 0.8686, 0.7335, 0.8412, 0.7094, 0.8433, 0.6822, 0.8587, 0.3972, 0.8528, 0.5151, 0.8389, 0.5327, 0.8466, 0.4245, 0.8495, 0.5785, 0.8472, 0.6206, 0.8323, 0.6204, 0.835, 0.586, 0.8452, 0.6535, 0.8433, 0.6822, 0.828, 0.6702, 0.8301, 0.647, 0.8412, 0.7094, 0.839, 0.7354, 0.8234, 0.7135, 0.8257, 0.6922, 0.8528, 0.5151, 0.8495, 0.5785, 0.835, 0.586, 0.8389, 0.5327, 0.8472, 0.6206, 0.8452, 0.6535, 0.8301, 0.647, 0.8323, 0.6204, 0.8433, 0.6822, 0.8412, 0.7094, 0.8257, 0.6922, 0.828, 0.6702, 0.8466, 0.4245, 0.8389, 0.5327, 0.8289, 0.542, 0.8374, 0.4421, 0.835, 0.586, 0.8323, 0.6204, 0.8219, 0.6183, 0.8247, 0.5887, 0.8301, 0.647, 0.828, 0.6702, 0.8175, 0.6611, 0.8196, 0.6412, 0.8257, 0.6922, 0.8234, 0.7135, 0.8129, 0.6984, 0.8152, 0.68, 0.8389, 0.5327, 0.835, 0.586, 0.8247, 0.5887, 0.8289, 0.542, 0.8323, 0.6204, 0.8301, 0.647, 0.8196, 0.6412, 0.8219, 0.6183, 0.828, 0.6702, 0.8257, 0.6922, 0.8152, 0.68, 0.8175, 0.6611, 0.8374, 0.4421, 0.8289, 0.542, 0.821, 0.546, 0.83, 0.4522, 0.8247, 0.5887, 0.8219, 0.6183, 0.8138, 0.6154, 0.8167, 0.5885, 0.8196, 0.6412, 0.8175, 0.6611, 0.8094, 0.6539, 0.8115, 0.6359, 0.8152, 0.68, 0.8129, 0.6984, 0.8048, 0.6866, 0.8072, 0.671, 0.8289, 0.542, 0.8247, 0.5887, 0.8167, 0.5885, 0.821, 0.546, 0.8219, 0.6183, 0.8196, 0.6412, 0.8115, 0.6359, 0.8138, 0.6154, 0.8175, 0.6611, 0.8152, 0.68, 0.8072, 0.671, 0.8094, 0.6539, 0.83, 0.4522, 0.821, 0.546, 0.8144, 0.5462, 0.824, 0.4561, 0.8167, 0.5885, 0.8138, 0.6154, 0.807, 0.6117, 0.81, 0.5864, 0.8115, 0.6359, 0.8094, 0.6539, 0.8025, 0.6478, 0.8046, 0.631, 0.8072, 0.671, 0.8048, 0.6866, 0.7983, 0.6796, 0.8003, 0.6639, 0.821, 0.546, 0.8167, 0.5885, 0.81, 0.5864, 0.8144, 0.5462, 0.8138, 0.6154, 0.8115, 0.6359, 0.8046, 0.631, 0.807, 0.6117, 0.8094, 0.6539, 0.8072, 0.671, 0.8003, 0.6639, 0.8025, 0.6478, 0.824, 0.4561, 0.8144, 0.5462, 0.8086, 0.5432, 0.8188, 0.4548, 0.81, 0.5864, 0.807, 0.6117, 0.8008, 0.6072, 0.8039, 0.5826, 0.8046, 0.631, 0.8025, 0.6478, 0.7961, 0.6425, 0.7984, 0.6261, 0.8003, 0.6639, 0.7983, 0.6796, 0.7913, 0.6726, 0.7938, 0.6582, 0.8144, 0.5462, 0.81, 0.5864, 0.8039, 0.5826, 0.8086, 0.5432, 0.807, 0.6117, 0.8046, 0.631, 0.7984, 0.6261, 0.8008, 0.6072, 0.8025, 0.6478, 0.8003, 0.6639, 0.7938, 0.6582, 0.7961, 0.6425, 0.8188, 0.4548, 0.8086, 0.5432, 0.8032, 0.5371, 0.8142, 0.4482, 0.8039, 0.5826, 0.8008, 0.6072, 0.7948, 0.6017, 0.7981, 0.5768, 0.7984, 0.6261, 0.7961, 0.6425, 0.7897, 0.6374, 0.7922, 0.6208, 0.7938, 0.6582, 0.7913, 0.6726, 0.7841, 0.6678, 0.7873, 0.6533, 0.8086, 0.5432, 0.8039, 0.5826, 0.7981, 0.5768, 0.8032, 0.5371, 0.8008, 0.6072, 0.7984, 0.6261, 0.7922, 0.6208, 0.7948, 0.6017, 0.7961, 0.6425, 0.7938, 0.6582, 0.7873, 0.6533, 0.7897, 0.6374, 0.8142, 0.4482, 0.8032, 0.5371, 0.7978, 0.5272, 0.81, 0.4359, 0.7981, 0.5768, 0.7948, 0.6017, 0.7885, 0.5948, 0.7922, 0.5687, 0.7922, 0.6208, 0.7897, 0.6374, 0.7829, 0.6322, 0.7856, 0.6148, 0.7873, 0.6533, 0.7841, 0.6678, 0.7774, 0.665, 0.7802, 0.6489, 0.8032, 0.5371, 0.7981, 0.5768, 0.7922, 0.5687, 0.7978, 0.5272, 0.7948, 0.6017, 0.7922, 0.6208, 0.7856, 0.6148, 0.7885, 0.5948, 0.7897, 0.6374, 0.7873, 0.6533, 0.7802, 0.6489, 0.7829, 0.6322, 0.81, 0.4359, 0.7978, 0.5272, 0.7921, 0.5124, 0.806, 0.4167, 0.7922, 0.5687, 0.7885, 0.5948, 0.7814, 0.5856, 0.7857, 0.5572, 0.7856, 0.6148, 0.7829, 0.6322, 0.7749, 0.6265, 0.778, 0.6074, 0.7802, 0.6489, 0.7774, 0.665, 0.7686, 0.6621, 0.7718, 0.6446, 0.7978, 0.5272, 0.7922, 0.5687, 0.7857, 0.5572, 0.7921, 0.5124, 0.7885, 0.5948, 0.7856, 0.6148, 0.778, 0.6074, 0.7814, 0.5856, 0.7829, 0.6322, 0.7802, 0.6489, 0.7718, 0.6446, 0.7749, 0.6265, 0.806, 0.4167, 0.7921, 0.5124, 0.7857, 0.49, 0.8021, 0.3885, 0.7857, 0.5572, 0.7814, 0.5856, 0.7728, 0.5725, 0.7779, 0.5402, 0.778, 0.6074, 0.7749, 0.6265, 0.7648, 0.6192, 0.7686, 0.5975, 0.7718, 0.6446, 0.7686, 0.6621, 0.7571, 0.6597, 0.761, 0.6398, 0.7921, 0.5124, 0.7857, 0.5572, 0.7779, 0.5402, 0.7857, 0.49, 0.7814, 0.5856, 0.778, 0.6074, 0.7686, 0.5975, 0.7728, 0.5725, 0.7749, 0.6265, 0.7718, 0.6446, 0.761, 0.6398, 0.7648, 0.6192, 0.8021, 0.3885, 0.7857, 0.49, 0.7776, 0.4554, 0.7981, 0.3484, 0.7779, 0.5402, 0.7728, 0.5725, 0.761, 0.5523, 0.7676, 0.5136, 0.7686, 0.5975, 0.7648, 0.6192, 0.7507, 0.6087, 0.7556, 0.5825, 0.761, 0.6398, 0.7571, 0.6597, 0.7408, 0.6569, 0.7458, 0.6334, 0.7857, 0.49, 0.7779, 0.5402, 0.7676, 0.5136, 0.7776, 0.4554, 0.7728, 0.5725, 0.7686, 0.5975, 0.7556, 0.5825, 0.761, 0.5523, 0.7648, 0.6192, 0.761, 0.6398, 0.7458, 0.6334, 0.7507, 0.6087, 0.7981, 0.3484, 0.7776, 0.4554, 0.766, 0.3993, 0.7938, 0.2925, 0.7676, 0.5136, 0.761, 0.5523, 0.7427, 0.5172, 0.752, 0.4682, 0.7556, 0.5825, 0.7507, 0.6087, 0.7283, 0.5901, 0.7351, 0.5561, 0.7458, 0.6334, 0.7408, 0.6569, 0.7146, 0.6509, 0.7215, 0.6216, 0.7776, 0.4554, 0.7676, 0.5136, 0.752, 0.4682, 0.766, 0.3993, 0.761, 0.5523, 0.7556, 0.5825, 0.7351, 0.5561, 0.7427, 0.5172, 0.7507, 0.6087, 0.7458, 0.6334, 0.7215, 0.6216, 0.7283, 0.5901, 0.7938, 0.2925, 0.766, 0.3993, 0.7458, 0.3075, 0.7885, 0.2188, 0.752, 0.4682, 0.7427, 0.5172, 0.7091, 0.4489, 0.7236, 0.3852, 0.7351, 0.5561, 0.7283, 0.5901, 0.6878, 0.5496, 0.6977, 0.5025, 0.7215, 0.6216, 0.7146, 0.6509, 0.6693, 0.6302, 0.6784, 0.5923, 0.766, 0.3993, 0.752, 0.4682, 0.7236, 0.3852, 0.7458, 0.3075, 0.7427, 0.5172, 0.7351, 0.5561, 0.6977, 0.5025, 0.7091, 0.4489, 0.7283, 0.5901, 0.7215, 0.6216, 0.6784, 0.5923, 0.6878, 0.5496, 0.7885, 0.2188, 0.7458, 0.3075, 0.6981, 0.1833, 0.78, 0.1315, 0.7236, 0.3852, 0.7091, 0.4489, 0.6404, 0.3376, 0.6606, 0.2614, 0.6977, 0.5025, 0.6878, 0.5496, 0.6168, 0.4677, 0.627, 0.4065, 0.6784, 0.5923, 0.6693, 0.6302, 0.6005, 0.5691, 0.6081, 0.5224, 0.7458, 0.3075, 0.7236, 0.3852, 0.6606, 0.2614, 0.6981, 0.1833, 0.7091, 0.4489, 0.6977, 0.5025, 0.627, 0.4065, 0.6404, 0.3376, 0.6878, 0.5496, 0.6784, 0.5923, 0.6081, 0.5224, 0.6168, 0.4677, 0.78, 0.1315, 0.6981, 0.1833, 0.5782, 0.1198, 0.7523, 0.04478, 0.6606, 0.2614, 0.6404, 0.3376, 0.5492, 0.2839, 0.557, 0.2107, 0.627, 0.4065, 0.6168, 0.4677, 0.5416, 0.3989, 0.5448, 0.3452, 0.6081, 0.5224, 0.6005, 0.5691, 0.5368, 0.4919, 0.539, 0.448, 0.6981, 0.1833, 0.6606, 0.2614, 0.557, 0.2107, 0.5782, 0.1198, 0.6404, 0.3376, 0.627, 0.4065, 0.5448, 0.3452, 0.5492, 0.2839, 0.6168, 0.4677, 0.6081, 0.5224, 0.539, 0.448, 0.5416, 0.3989, 0.7523, 0.04478, 0.5782, 0.1198, 0.4902, 0.1611, 0.4566, 0.03525, 0.557, 0.2107, 0.5492, 0.2839, 0.4951, 0.2956, 0.4936, 0.24, 0.5448, 0.3452, 0.5416, 0.3989, 0.4967, 0.3782, 0.496, 0.3397, 0.539, 0.448, 0.5368, 0.4919, 0.4979, 0.4481, 0.4974, 0.4143, 0.5782, 0.1198, 0.557, 0.2107, 0.4936, 0.24, 0.4902, 0.1611, 0.5492, 0.2839, 0.5448, 0.3452, 0.496, 0.3397, 0.4951, 0.2956, 0.5416, 0.3989, 0.539, 0.448, 0.4974, 0.4143, 0.4967, 0.3782, 0.4566, 0.03525, 0.4902, 0.1611, 0.458, 0.2066, 0.4239, 0.09113, 0.4936, 0.24, 0.4951, 0.2956, 0.4683, 0.3127, 0.4649, 0.2703, 0.496, 0.3397, 0.4967, 0.3782, 0.4723, 0.3747, 0.4705, 0.3458, 0.4974, 0.4143, 0.4979, 0.4481, 0.4752, 0.4284, 0.4738, 0.4021, 0.4902, 0.1611, 0.4936, 0.24, 0.4649, 0.2703, 0.458, 0.2066, 0.4951, 0.2956, 0.496, 0.3397, 0.4705, 0.3458, 0.4683, 0.3127, 0.4967, 0.3782, 0.4974, 0.4143, 0.4738, 0.4021, 0.4723, 0.3747, 0.4239, 0.09113, 0.458, 0.2066, 0.4422, 0.238, 0.4144, 0.1325, 0.4649, 0.2703, 0.4683, 0.3127, 0.4527, 0.3257, 0.4491, 0.2913, 0.4705, 0.3458, 0.4723, 0.3747, 0.4572, 0.3758, 0.4552, 0.3524, 0.4738, 0.4021, 0.4752, 0.4284, 0.4606, 0.4196, 0.459, 0.398, 0.458, 0.2066, 0.4649, 0.2703, 0.4491, 0.2913, 0.4422, 0.238, 0.4683, 0.3127, 0.4705, 0.3458, 0.4552, 0.3524, 0.4527, 0.3257, 0.4723, 0.3747, 0.4738, 0.4021, 0.459, 0.398, 0.4572, 0.3758, 0.4144, 0.1325, 0.4422, 0.238, 0.4319, 0.2592, 0.4079, 0.162, 0.4491, 0.2913, 0.4527, 0.3257, 0.4422, 0.3354, 0.4386, 0.3058, 0.4552, 0.3524, 0.4572, 0.3758, 0.4467, 0.3784, 0.4446, 0.3583, 0.459, 0.398, 0.4606, 0.4196, 0.4503, 0.4161, 0.4485, 0.3975, 0.4422, 0.238, 0.4491, 0.2913, 0.4386, 0.3058, 0.4319, 0.2592, 0.4527, 0.3257, 0.4552, 0.3524, 0.4446, 0.3583, 0.4422, 0.3354, 0.4572, 0.3758, 0.459, 0.398, 0.4485, 0.3975, 0.4467, 0.3784, 0.4079, 0.162, 0.4319, 0.2592, 0.424, 0.2739, 0.402, 0.1827, 0.4386, 0.3058, 0.4422, 0.3354, 0.434, 0.343, 0.4305, 0.3162, 0.4446, 0.3583, 0.4467, 0.3784, 0.4386, 0.3817, 0.4365, 0.3636, 0.4485, 0.3975, 0.4503, 0.4161, 0.4422, 0.4158, 0.4404, 0.399, 0.4319, 0.2592, 0.4386, 0.3058, 0.4305, 0.3162, 0.424, 0.2739, 0.4422, 0.3354, 0.4446, 0.3583, 0.4365, 0.3636, 0.434, 0.343, 0.4467, 0.3784, 0.4485, 0.3975, 0.4404, 0.399, 0.4386, 0.3817, 0.402, 0.1827, 0.424, 0.2739, 0.4171, 0.2841, 0.3959, 0.1968, 0.4305, 0.3162, 0.434, 0.343, 0.4271, 0.3492, 0.4235, 0.324, 0.4365, 0.3636, 0.4386, 0.3817, 0.4317, 0.3856, 0.4296, 0.3686, 0.4404, 0.399, 0.4422, 0.4158, 0.4361, 0.4137, 0.4336, 0.4018, 0.424, 0.2739, 0.4305, 0.3162, 0.4235, 0.324, 0.4171, 0.2841, 0.434, 0.343, 0.4365, 0.3636, 0.4296, 0.3686, 0.4271, 0.3492, 0.4386, 0.3817, 0.4404, 0.399, 0.4336, 0.4018, 0.4317, 0.3856, 0.1313, 0.1639, 0.389, 0.2056, 0.3809, 0.2101, 0.1313, 0.1639, 0.3809, 0.2101, 0.3706, 0.2107, 0.1313, 0.1639, 0.3706, 0.2107, 0.3571, 0.2078, 0.1313, 0.1639, 0.3571, 0.2078, 0.3384, 0.2021, 0.1313, 0.1639, 0.3384, 0.2021, 0.3115, 0.196, 0.1313, 0.1639, 0.3115, 0.196, 0.2738, 0.1959, 0.1313, 0.1639, 0.2738, 0.1959, 0.2274, 0.213, 0.1313, 0.1639, 0.2274, 0.213, 0.183, 0.2536, 0.1313, 0.1639, 0.183, 0.2536, 0.1491, 0.3075, 0.1313, 0.1639, 0.1491, 0.3075, 0.1254, 0.3581, 0.8813, 0.1639, 0.8754, 0.3581, 0.8587, 0.3972, 0.8813, 0.1639, 0.8587, 0.3972, 0.8466, 0.4245, 0.8813, 0.1639, 0.8466, 0.4245, 0.8374, 0.4421, 0.8813, 0.1639, 0.8374, 0.4421, 0.83, 0.4522, 0.8813, 0.1639, 0.83, 0.4522, 0.824, 0.4561, 0.8813, 0.1639, 0.824, 0.4561, 0.8188, 0.4548, 0.8813, 0.1639, 0.8188, 0.4548, 0.8142, 0.4482, 0.8813, 0.1639, 0.8142, 0.4482, 0.81, 0.4359, 0.8813, 0.1639, 0.81, 0.4359, 0.806, 0.4167, 0.8813, 0.1639, 0.806, 0.4167, 0.8021, 0.3885, 0.8813, 0.1639, 0.8021, 0.3885, 0.7981, 0.3484, 0.8813, 0.1639, 0.7981, 0.3484, 0.7938, 0.2925, 0.8813, 0.1639, 0.7938, 0.2925, 0.7885, 0.2188, 0.8813, 0.1639, 0.7885, 0.2188, 0.78, 0.1315, 0.8813, 0.1639, 0.78, 0.1315, 0.7523, 0.04478, 0.8813, 0.1639, 0.7523, 0.04478, 0.4566, 0.03525, 0.1313, 0.1639, 0.4566, 0.03525, 0.4239, 0.09113, 0.1313, 0.1639, 0.4239, 0.09113, 0.4144, 0.1325, 0.1313, 0.1639, 0.4144, 0.1325, 0.4079, 0.162, 0.1313, 0.1639, 0.4079, 0.162, 0.402, 0.1827, 0.1313, 0.1639, 0.402, 0.1827, 0.3959, 0.1968, 0.3959, 0.1968, 0.4171, 0.2841, 0.4104, 0.2911, 0.389, 0.2056, 0.4235, 0.324, 0.4271, 0.3492, 0.4214, 0.3596, 0.4188, 0.3422, 0.4296, 0.3686, 0.4317, 0.3856, 0.4253, 0.389, 0.4234, 0.3746, 0.4336, 0.4018, 0.4361, 0.4137, 0.4287, 0.4155, 0.4272, 0.4033, 0.1313, 0.1639, 0.3959, 0.1968, 0.389, 0.2056, 0.4171, 0.2841, 0.4235, 0.324, 0.4188, 0.3422, 0.4104, 0.2911, 0.4271, 0.3492, 0.4296, 0.3686, 0.4234, 0.3746, 0.4214, 0.3596, 0.4317, 0.3856, 0.4336, 0.4018, 0.4272, 0.4033, 0.4253, 0.389, 0.4221, 0.4156, 0.4241, 0.4312, 0.4299, 0.4253, 0.428, 0.4099, 0.405, 0.3048, 0.4114, 0.3417, 0.418, 0.3368, 0.412, 0.3002, 0.4151, 0.3652, 0.4177, 0.3835, 0.4239, 0.3782, 0.4214, 0.3601, 0.42, 0.3998, 0.4221, 0.4156, 0.428, 0.4099, 0.426, 0.3943, 0.3852, 0.2231, 0.405, 0.3048, 0.412, 0.3002, 0.3932, 0.2187, 0.4114, 0.3417, 0.4151, 0.3652, 0.4214, 0.3601, 0.418, 0.3368, 0.4177, 0.3835, 0.42, 0.3998, 0.426, 0.3943, 0.4239, 0.3782, 0.3754, 0.2237, 0.3971, 0.3074, 0.405, 0.3048, 0.3852, 0.2231, 0.4042, 0.3459, 0.4082, 0.3705, 0.4151, 0.3652, 0.4114, 0.3417, 0.4112, 0.3897, 0.4137, 0.4068, 0.42, 0.3998, 0.4177, 0.3835, 0.416, 0.4234, 0.4183, 0.4397, 0.4241, 0.4312, 0.4221, 0.4156, 0.3971, 0.3074, 0.4042, 0.3459, 0.4114, 0.3417, 0.405, 0.3048, 0.4082, 0.3705, 0.4112, 0.3897, 0.4177, 0.3835, 0.4151, 0.3652, 0.4137, 0.4068, 0.416, 0.4234, 0.4221, 0.4156, 0.42, 0.3998, 0.3624, 0.2208, 0.3874, 0.3082, 0.3971, 0.3074, 0.3754, 0.2237, 0.3956, 0.3498, 0.4003, 0.3766, 0.4082, 0.3705, 0.4042, 0.3459, 0.4037, 0.3976, 0.4066, 0.4162, 0.4137, 0.4068, 0.4112, 0.3897, 0.4093, 0.4343, 0.4119, 0.452, 0.4183, 0.4397, 0.416, 0.4234, 0.3874, 0.3082, 0.3956, 0.3498, 0.4042, 0.3459, 0.3971, 0.3074, 0.4003, 0.3766, 0.4037, 0.3976, 0.4112, 0.3897, 0.4082, 0.3705, 0.4066, 0.4162, 0.4093, 0.4343, 0.416, 0.4234, 0.4137, 0.4068, 0.3446, 0.2149, 0.3745, 0.3072, 0.3874, 0.3082, 0.3624, 0.2208, 0.3846, 0.3538, 0.3902, 0.3843, 0.4003, 0.3766, 0.3956, 0.3498, 0.3944, 0.4083, 0.3979, 0.4296, 0.4066, 0.4162, 0.4037, 0.3976, 0.4012, 0.4502, 0.4043, 0.4703, 0.4119, 0.452, 0.4093, 0.4343, 0.3745, 0.3072, 0.3846, 0.3538, 0.3956, 0.3498, 0.3874, 0.3082, 0.3902, 0.3843, 0.3944, 0.4083, 0.4037, 0.3976, 0.4003, 0.3766, 0.3979, 0.4296, 0.4012, 0.4502, 0.4093, 0.4343, 0.4066, 0.4162, 0.3187, 0.208, 0.3558, 0.3049, 0.3745, 0.3072, 0.3446, 0.2149, 0.3688, 0.3591, 0.3762, 0.3957, 0.3902, 0.3843, 0.3846, 0.3538, 0.3815, 0.4247, 0.3861, 0.4504, 0.3979, 0.4296, 0.3944, 0.4083, 0.3903, 0.4752, 0.3944, 0.499, 0.4043, 0.4703, 0.4012, 0.4502, 0.3558, 0.3049, 0.3688, 0.3591, 0.3846, 0.3538, 0.3745, 0.3072, 0.3762, 0.3957, 0.3815, 0.4247, 0.3944, 0.4083, 0.3902, 0.3843, 0.3861, 0.4504, 0.3903, 0.4752, 0.4012, 0.4502, 0.3979, 0.4296, 0.2814, 0.2062, 0.3261, 0.3039, 0.3558, 0.3049, 0.3187, 0.208, 0.3435, 0.3692, 0.3538, 0.4158, 0.3762, 0.3957, 0.3688, 0.3591, 0.3613, 0.4534, 0.3677, 0.4867, 0.3861, 0.4504, 0.3815, 0.4247, 0.3737, 0.5182, 0.3794, 0.5478, 0.3944, 0.499, 0.3903, 0.4752, 0.3261, 0.3039, 0.3435, 0.3692, 0.3688, 0.3591, 0.3558, 0.3049, 0.3538, 0.4158, 0.3613, 0.4534, 0.3815, 0.4247, 0.3762, 0.3957, 0.3677, 0.4867, 0.3737, 0.5182, 0.3903, 0.4752, 0.3861, 0.4504, 0.2334, 0.2219, 0.2773, 0.3171, 0.3261, 0.3039, 0.2814, 0.2062, 0.2991, 0.3962, 0.3132, 0.4591, 0.3538, 0.4158, 0.3435, 0.3692, 0.3242, 0.5114, 0.3339, 0.557, 0.3677, 0.4867, 0.3613, 0.4534, 0.3431, 0.5985, 0.3521, 0.6351, 0.3794, 0.5478, 0.3737, 0.5182, 0.2773, 0.3171, 0.2991, 0.3962, 0.3435, 0.3692, 0.3261, 0.3039, 0.3132, 0.4591, 0.3242, 0.5114, 0.3613, 0.4534, 0.3538, 0.4158, 0.3339, 0.557, 0.3431, 0.5985, 0.3737, 0.5182, 0.3677, 0.4867, 0.1861, 0.2641, 0.2123, 0.3703, 0.2773, 0.3171, 0.2334, 0.2219, 0.2287, 0.4642, 0.2415, 0.5439, 0.3132, 0.4591, 0.2991, 0.3962, 0.253, 0.6115, 0.2644, 0.6693, 0.3339, 0.557, 0.3242, 0.5114, 0.2768, 0.7194, 0.29, 0.7606, 0.3521, 0.6351, 0.3431, 0.5985, 0.2123, 0.3703, 0.2287, 0.4642, 0.2991, 0.3962, 0.2773, 0.3171, 0.2415, 0.5439, 0.253, 0.6115, 0.3242, 0.5114, 0.3132, 0.4591, 0.2644, 0.6693, 0.2768, 0.7194, 0.3431, 0.5985, 0.3339, 0.557, 0.1499, 0.3215, 0.1573, 0.4467, 0.2123, 0.3703, 0.1861, 0.2641, 0.162, 0.5391, 0.1658, 0.6103, 0.2415, 0.5439, 0.2287, 0.4642, 0.1693, 0.6691, 0.173, 0.7204, 0.2644, 0.6693, 0.253, 0.6115, 0.1774, 0.7673, 0.1827, 0.8091, 0.29, 0.7606, 0.2768, 0.7194, 0.1573, 0.4467, 0.162, 0.5391, 0.2287, 0.4642, 0.2123, 0.3703, 0.1658, 0.6103, 0.1693, 0.6691, 0.253, 0.6115, 0.2415, 0.5439, 0.173, 0.7204, 0.1774, 0.7673, 0.2768, 0.7194, 0.2644, 0.6693, 0.8749, 0.3744, 0.873, 0.5003, 0.9073, 0.4467, 0.8999, 0.3215, 0.8719, 0.5755, 0.871, 0.6281, 0.9158, 0.6103, 0.912, 0.5391, 0.8702, 0.6701, 0.8693, 0.7071, 0.923, 0.7204, 0.9193, 0.6691, 0.8683, 0.7422, 0.8671, 0.7751, 0.9327, 0.8091, 0.9274, 0.7673, 0.873, 0.5003, 0.8719, 0.5755, 0.912, 0.5391, 0.9073, 0.4467, 0.871, 0.6281, 0.8702, 0.6701, 0.9193, 0.6691, 0.9158, 0.6103, 0.8693, 0.7071, 0.8683, 0.7422, 0.9274, 0.7673, 0.923, 0.7204, 0.8578, 0.4139, 0.852, 0.5296, 0.873, 0.5003, 0.8749, 0.3744, 0.8489, 0.5899, 0.8467, 0.6299, 0.871, 0.6281, 0.8719, 0.5755, 0.8447, 0.6615, 0.8428, 0.6893, 0.8693, 0.7071, 0.8702, 0.6701, 0.8407, 0.716, 0.8384, 0.7416, 0.8671, 0.7751, 0.8683, 0.7422, 0.852, 0.5296, 0.8489, 0.5899, 0.8719, 0.5755, 0.873, 0.5003, 0.8467, 0.6299, 0.8447, 0.6615, 0.8702, 0.6701, 0.871, 0.6281, 0.8428, 0.6893, 0.8407, 0.716, 0.8683, 0.7422, 0.8693, 0.7071, 0.8454, 0.4407, 0.838, 0.5451, 0.852, 0.5296, 0.8578, 0.4139, 0.8343, 0.5954, 0.8317, 0.628, 0.8467, 0.6299, 0.8489, 0.5899, 0.8295, 0.6534, 0.8274, 0.6759, 0.8428, 0.6893, 0.8447, 0.6615, 0.8251, 0.6976, 0.8228, 0.7187, 0.8384, 0.7416, 0.8407, 0.716, 0.838, 0.5451, 0.8343, 0.5954, 0.8489, 0.5899, 0.852, 0.5296, 0.8317, 0.628, 0.8295, 0.6534, 0.8447, 0.6615, 0.8467, 0.6299, 0.8274, 0.6759, 0.8251, 0.6976, 0.8407, 0.716, 0.8428, 0.6893, 0.836, 0.4576, 0.8279, 0.5529, 0.838, 0.5451, 0.8454, 0.4407, 0.824, 0.5968, 0.8213, 0.6249, 0.8317, 0.628, 0.8343, 0.5954, 0.819, 0.6467, 0.8169, 0.666, 0.8274, 0.6759, 0.8295, 0.6534, 0.8147, 0.6847, 0.8123, 0.7029, 0.8228, 0.7187, 0.8251, 0.6976, 0.8279, 0.5529, 0.824, 0.5968, 0.8343, 0.5954, 0.838, 0.5451, 0.8213, 0.6249, 0.819, 0.6467, 0.8295, 0.6534, 0.8317, 0.628, 0.8169, 0.666, 0.8147, 0.6847, 0.8251, 0.6976, 0.8274, 0.6759, 0.8286, 0.467, 0.82, 0.556, 0.8279, 0.5529, 0.836, 0.4576, 0.8159, 0.5959, 0.8132, 0.6212, 0.8213, 0.6249, 0.824, 0.5968, 0.8109, 0.6409, 0.8088, 0.6583, 0.8169, 0.666, 0.819, 0.6467, 0.8066, 0.6752, 0.8043, 0.6917, 0.8123, 0.7029, 0.8147, 0.6847, 0.82, 0.556, 0.8159, 0.5959, 0.824, 0.5968, 0.8279, 0.5529, 0.8132, 0.6212, 0.8109, 0.6409, 0.819, 0.6467, 0.8213, 0.6249, 0.8088, 0.6583, 0.8066, 0.6752, 0.8147, 0.6847, 0.8169, 0.666, 0.8224, 0.4706, 0.8134, 0.5557, 0.82, 0.556, 0.8286, 0.467, 0.8092, 0.5933, 0.8064, 0.6172, 0.8132, 0.6212, 0.8159, 0.5959, 0.804, 0.6357, 0.8019, 0.652, 0.8088, 0.6583, 0.8109, 0.6409, 0.7997, 0.6679, 0.7974, 0.6834, 0.8043, 0.6917, 0.8066, 0.6752, 0.8134, 0.5557, 0.8092, 0.5933, 0.8159, 0.5959, 0.82, 0.556, 0.8064, 0.6172, 0.804, 0.6357, 0.8109, 0.6409, 0.8132, 0.6212, 0.8019, 0.652, 0.7997, 0.6679, 0.8066, 0.6752, 0.8088, 0.6583, 0.8171, 0.469, 0.8075, 0.5525, 0.8134, 0.5557, 0.8224, 0.4706, 0.8031, 0.5893, 0.8001, 0.6126, 0.8064, 0.6172, 0.8092, 0.5933, 0.7977, 0.6306, 0.7955, 0.6466, 0.8019, 0.652, 0.804, 0.6357, 0.7932, 0.6621, 0.7909, 0.6772, 0.7974, 0.6834, 0.7997, 0.6679, 0.8075, 0.5525, 0.8031, 0.5893, 0.8092, 0.5933, 0.8134, 0.5557, 0.8001, 0.6126, 0.7977, 0.6306, 0.804, 0.6357, 0.8064, 0.6172, 0.7955, 0.6466, 0.7932, 0.6621, 0.7997, 0.6679, 0.8019, 0.652, 0.8124, 0.4625, 0.802, 0.5465, 0.8075, 0.5525, 0.8171, 0.469, 0.7972, 0.5836, 0.7941, 0.6072, 0.8001, 0.6126, 0.8031, 0.5893, 0.7915, 0.6254, 0.7891, 0.6416, 0.7955, 0.6466, 0.7977, 0.6306, 0.7867, 0.6572, 0.7841, 0.6725, 0.7909, 0.6772, 0.7932, 0.6621, 0.802, 0.5465, 0.7972, 0.5836, 0.8031, 0.5893, 0.8075, 0.5525, 0.7941, 0.6072, 0.7915, 0.6254, 0.7977, 0.6306, 0.8001, 0.6126, 0.7891, 0.6416, 0.7867, 0.6572, 0.7932, 0.6621, 0.7955, 0.6466, 0.808, 0.4504, 0.7965, 0.537, 0.802, 0.5465, 0.8124, 0.4625, 0.7912, 0.5758, 0.7877, 0.6005, 0.7941, 0.6072, 0.7972, 0.5836, 0.7848, 0.6197, 0.7822, 0.6366, 0.7891, 0.6416, 0.7915, 0.6254, 0.7795, 0.653, 0.7767, 0.669, 0.7841, 0.6725, 0.7867, 0.6572, 0.7965, 0.537, 0.7912, 0.5758, 0.7972, 0.5836, 0.802, 0.5465, 0.7877, 0.6005, 0.7848, 0.6197, 0.7915, 0.6254, 0.7941, 0.6072, 0.7822, 0.6366, 0.7795, 0.653, 0.7867, 0.6572, 0.7891, 0.6416, 0.8038, 0.4316, 0.7907, 0.5229, 0.7965, 0.537, 0.808, 0.4504, 0.7846, 0.565, 0.7805, 0.5918, 0.7877, 0.6005, 0.7912, 0.5758, 0.7772, 0.6128, 0.7741, 0.6312, 0.7822, 0.6366, 0.7848, 0.6197, 0.771, 0.649, 0.7678, 0.6664, 0.7767, 0.669, 0.7795, 0.653, 0.7907, 0.5229, 0.7846, 0.565, 0.7912, 0.5758, 0.7965, 0.537, 0.7805, 0.5918, 0.7772, 0.6128, 0.7848, 0.6197, 0.7877, 0.6005, 0.7741, 0.6312, 0.771, 0.649, 0.7795, 0.653, 0.7822, 0.6366, 0.7995, 0.4037, 0.7839, 0.5017, 0.7907, 0.5229, 0.8038, 0.4316, 0.7765, 0.549, 0.7716, 0.5797, 0.7805, 0.5918, 0.7846, 0.565, 0.7676, 0.6036, 0.7639, 0.6246, 0.7741, 0.6312, 0.7772, 0.6128, 0.7601, 0.6449, 0.7562, 0.6645, 0.7678, 0.6664, 0.771, 0.649, 0.7839, 0.5017, 0.7765, 0.549, 0.7846, 0.565, 0.7907, 0.5229, 0.7716, 0.5797, 0.7676, 0.6036, 0.7772, 0.6128, 0.7805, 0.5918, 0.7639, 0.6246, 0.7601, 0.6449, 0.771, 0.649, 0.7741, 0.6312, 0.795, 0.3635, 0.7753, 0.4688, 0.7839, 0.5017, 0.7995, 0.4037, 0.7659, 0.5241, 0.7595, 0.5609, 0.7716, 0.5797, 0.7765, 0.549, 0.7543, 0.5898, 0.7495, 0.6152, 0.7639, 0.6246, 0.7676, 0.6036, 0.7445, 0.6394, 0.7395, 0.6626, 0.7562, 0.6645, 0.7601, 0.6449, 0.7753, 0.4688, 0.7659, 0.5241, 0.7765, 0.549, 0.7839, 0.5017, 0.7595, 0.5609, 0.7543, 0.5898, 0.7676, 0.6036, 0.7716, 0.5797, 0.7495, 0.6152, 0.7445, 0.6394, 0.7601, 0.6449, 0.7639, 0.6246, 0.7897, 0.3061, 0.7628, 0.4146, 0.7753, 0.4688, 0.795, 0.3635, 0.7496, 0.4814, 0.7406, 0.5283, 0.7595, 0.5609, 0.7659, 0.5241, 0.7333, 0.5657, 0.7266, 0.5985, 0.7495, 0.6152, 0.7543, 0.5898, 0.7198, 0.6292, 0.7129, 0.6578, 0.7395, 0.6626, 0.7445, 0.6394, 0.7628, 0.4146, 0.7496, 0.4814, 0.7659, 0.5241, 0.7753, 0.4688, 0.7406, 0.5283, 0.7333, 0.5657, 0.7543, 0.5898, 0.7595, 0.5609, 0.7266, 0.5985, 0.7198, 0.6292, 0.7445, 0.6394, 0.7495, 0.6152, 0.7824, 0.2283, 0.7408, 0.3235, 0.7628, 0.4146, 0.7897, 0.3061, 0.7198, 0.4018, 0.7059, 0.464, 0.7406, 0.5283, 0.7496, 0.4814, 0.695, 0.5158, 0.6854, 0.5611, 0.7266, 0.5985, 0.7333, 0.5657, 0.6761, 0.6024, 0.6671, 0.6388, 0.7129, 0.6578, 0.7198, 0.6292, 0.7408, 0.3235, 0.7198, 0.4018, 0.7496, 0.4814, 0.7628, 0.4146, 0.7059, 0.464, 0.695, 0.5158, 0.7333, 0.5657, 0.7406, 0.5283, 0.6854, 0.5611, 0.6761, 0.6024, 0.7198, 0.6292, 0.7266, 0.5985, 0.7692, 0.1344, 0.6891, 0.1976, 0.7408, 0.3235, 0.7824, 0.2283, 0.6549, 0.2805, 0.6365, 0.3568, 0.7059, 0.464, 0.7198, 0.4018, 0.6242, 0.4238, 0.6145, 0.4826, 0.6854, 0.5611, 0.695, 0.5158, 0.6061, 0.535, 0.5988, 0.5796, 0.6671, 0.6388, 0.6761, 0.6024, 0.6891, 0.1976, 0.6549, 0.2805, 0.7198, 0.4018, 0.7408, 0.3235, 0.6365, 0.3568, 0.6242, 0.4238, 0.695, 0.5158, 0.7059, 0.464, 0.6145, 0.4826, 0.6061, 0.535, 0.6761, 0.6024, 0.6854, 0.5611, 0.7158, 0.0441, 0.5722, 0.1381, 0.6891, 0.1976, 0.7692, 0.1344, 0.5548, 0.2296, 0.548, 0.3011, 0.6365, 0.3568, 0.6549, 0.2805, 0.5439, 0.3603, 0.5409, 0.4121, 0.6145, 0.4826, 0.6242, 0.4238, 0.5385, 0.4596, 0.5364, 0.5021, 0.5988, 0.5796, 0.6061, 0.535, 0.5722, 0.1381, 0.5548, 0.2296, 0.6549, 0.2805, 0.6891, 0.1976, 0.548, 0.3011, 0.5439, 0.3603, 0.6242, 0.4238, 0.6365, 0.3568, 0.5409, 0.4121, 0.5385, 0.4596, 0.6061, 0.535, 0.6145, 0.4826, 0.4703, 0.05026, 0.4913, 0.1782, 0.5722, 0.1381, 0.7158, 0.0441, 0.4941, 0.2548, 0.4954, 0.308, 0.548, 0.3011, 0.5548, 0.2296, 0.4962, 0.3505, 0.4969, 0.3878, 0.5409, 0.4121, 0.5439, 0.3603, 0.4975, 0.423, 0.4981, 0.4562, 0.5364, 0.5021, 0.5385, 0.4596, 0.4913, 0.1782, 0.4941, 0.2548, 0.5548, 0.2296, 0.5722, 0.1381, 0.4954, 0.308, 0.4962, 0.3505, 0.5439, 0.3603, 0.548, 0.3011, 0.4969, 0.3878, 0.4975, 0.423, 0.5385, 0.4596, 0.5409, 0.4121, 0.4328, 0.1061, 0.4599, 0.2209, 0.4913, 0.1782, 0.4703, 0.05026, 0.4659, 0.2817, 0.469, 0.3221, 0.4954, 0.308, 0.4941, 0.2548, 0.471, 0.3538, 0.4727, 0.3819, 0.4969, 0.3878, 0.4962, 0.3505, 0.4742, 0.4088, 0.4756, 0.4347, 0.4981, 0.4562, 0.4975, 0.423, 0.4599, 0.2209, 0.4659, 0.2817, 0.4941, 0.2548, 0.4913, 0.1782, 0.469, 0.3221, 0.471, 0.3538, 0.4962, 0.3505, 0.4954, 0.308, 0.4727, 0.3819, 0.4742, 0.4088, 0.4975, 0.423, 0.4969, 0.3878, 0.4207, 0.1472, 0.444, 0.2502, 0.4599, 0.2209, 0.4328, 0.1061, 0.4502, 0.3006, 0.4535, 0.3333, 0.469, 0.3221, 0.4659, 0.2817, 0.4558, 0.3589, 0.4577, 0.3816, 0.4727, 0.3819, 0.471, 0.3538, 0.4594, 0.4035, 0.461, 0.4248, 0.4756, 0.4347, 0.4742, 0.4088, 0.444, 0.2502, 0.4502, 0.3006, 0.4659, 0.2817, 0.4599, 0.2209, 0.4535, 0.3333, 0.4558, 0.3589, 0.471, 0.3538, 0.469, 0.3221, 0.4577, 0.3816, 0.4594, 0.4035, 0.4742, 0.4088, 0.4727, 0.3819, 0.413, 0.1762, 0.4336, 0.27, 0.444, 0.2502, 0.4207, 0.1472, 0.4396, 0.3138, 0.4429, 0.342, 0.4535, 0.3333, 0.4502, 0.3006, 0.4452, 0.3639, 0.4472, 0.3834, 0.4577, 0.3816, 0.4558, 0.3589, 0.449, 0.4022, 0.4507, 0.4207, 0.461, 0.4248, 0.4594, 0.4035, 0.4336, 0.27, 0.4396, 0.3138, 0.4502, 0.3006, 0.444, 0.2502, 0.4429, 0.342, 0.4452, 0.3639, 0.4558, 0.3589, 0.4535, 0.3333, 0.4472, 0.3834, 0.449, 0.4022, 0.4594, 0.4035, 0.4577, 0.3816, 0.4065, 0.1964, 0.4257, 0.2837, 0.4336, 0.27, 0.413, 0.1762, 0.4315, 0.3235, 0.4347, 0.3489, 0.4429, 0.342, 0.4396, 0.3138, 0.4371, 0.3687, 0.4391, 0.3862, 0.4472, 0.3834, 0.4452, 0.3639, 0.4409, 0.4032, 0.4426, 0.42, 0.4507, 0.4207, 0.449, 0.4022, 0.4257, 0.2837, 0.4315, 0.3235, 0.4396, 0.3138, 0.4336, 0.27, 0.4347, 0.3489, 0.4371, 0.3687, 0.4452, 0.3639, 0.4429, 0.342, 0.4391, 0.3862, 0.4409, 0.4032, 0.449, 0.4022, 0.4472, 0.3834, 0.4002, 0.2101, 0.4187, 0.2934, 0.4257, 0.2837, 0.4065, 0.1964, 0.4245, 0.3309, 0.4278, 0.3548, 0.4347, 0.3489, 0.4315, 0.3235, 0.4302, 0.3733, 0.4322, 0.3898, 0.4391, 0.3862, 0.4371, 0.3687, 0.4341, 0.4058, 0.4359, 0.4216, 0.4426, 0.42, 0.4409, 0.4032, 0.4187, 0.2934, 0.4245, 0.3309, 0.4315, 0.3235, 0.4257, 0.2837, 0.4278, 0.3548, 0.4302, 0.3733, 0.4371, 0.3687, 0.4347, 0.3489, 0.4322, 0.3898, 0.4341, 0.4058, 0.4409, 0.4032, 0.4391, 0.3862, 0.3852, 0.2231, 0.3932, 0.2187, 0.1309, 0.1646, 0.3754, 0.2237, 0.3852, 0.2231, 0.1309, 0.1646, 0.3624, 0.2208, 0.3754, 0.2237, 0.1309, 0.1646, 0.3446, 0.2149, 0.3624, 0.2208, 0.1309, 0.1646, 0.3187, 0.208, 0.3446, 0.2149, 0.1309, 0.1646, 0.2814, 0.2062, 0.3187, 0.208, 0.1309, 0.1646, 0.2334, 0.2219, 0.2814, 0.2062, 0.1309, 0.1646, 0.1861, 0.2641, 0.2334, 0.2219, 0.1309, 0.1646, 0.1499, 0.3215, 0.1861, 0.2641, 0.1309, 0.1646, 0.8749, 0.3744, 0.8999, 0.3215, 0.8809, 0.1646, 0.8578, 0.4139, 0.8749, 0.3744, 0.8809, 0.1646, 0.8454, 0.4407, 0.8578, 0.4139, 0.8809, 0.1646, 0.836, 0.4576, 0.8454, 0.4407, 0.8809, 0.1646, 0.8286, 0.467, 0.836, 0.4576, 0.8809, 0.1646, 0.8224, 0.4706, 0.8286, 0.467, 0.8809, 0.1646, 0.8171, 0.469, 0.8224, 0.4706, 0.8809, 0.1646, 0.8124, 0.4625, 0.8171, 0.469, 0.8809, 0.1646, 0.808, 0.4504, 0.8124, 0.4625, 0.8809, 0.1646, 0.8038, 0.4316, 0.808, 0.4504, 0.8809, 0.1646, 0.7995, 0.4037, 0.8038, 0.4316, 0.8809, 0.1646, 0.795, 0.3635, 0.7995, 0.4037, 0.8809, 0.1646, 0.7897, 0.3061, 0.795, 0.3635, 0.8809, 0.1646, 0.7824, 0.2283, 0.7897, 0.3061, 0.8809, 0.1646, 0.7692, 0.1344, 0.7824, 0.2283, 0.8809, 0.1646, 0.7158, 0.0441, 0.7692, 0.1344, 0.8809, 0.1646, 0.4703, 0.05026, 0.7158, 0.0441, 0.8809, 0.1646, 0.4328, 0.1061, 0.4703, 0.05026, 0.1309, 0.1646, 0.4207, 0.1472, 0.4328, 0.1061, 0.1309, 0.1646, 0.413, 0.1762, 0.4207, 0.1472, 0.1309, 0.1646, 0.4065, 0.1964, 0.413, 0.1762, 0.1309, 0.1646, 0.4002, 0.2101, 0.4065, 0.1964, 0.1309, 0.1646, 0.3932, 0.2187, 0.412, 0.3002, 0.4187, 0.2934, 0.4002, 0.2101, 0.418, 0.3368, 0.4214, 0.3601, 0.4278, 0.3548, 0.4245, 0.3309, 0.4239, 0.3782, 0.426, 0.3943, 0.4322, 0.3898, 0.4302, 0.3733, 0.428, 0.4099, 0.4299, 0.4253, 0.4359, 0.4216, 0.4341, 0.4058, 0.3932, 0.2187, 0.4002, 0.2101, 0.1309, 0.1646, 0.412, 0.3002, 0.418, 0.3368, 0.4245, 0.3309, 0.4187, 0.2934, 0.4214, 0.3601, 0.4239, 0.3782, 0.4302, 0.3733, 0.4278, 0.3548, 0.426, 0.3943, 0.428, 0.4099, 0.4341, 0.4058, 0.4322, 0.3898, 0.4241, 0.4255, 0.4287, 0.4155, 0.4299, 0.4253, 0.4241, 0.4312, 0.4177, 0.4357, 0.4241, 0.4255, 0.4241, 0.4312, 0.4183, 0.4397, 0.4113, 0.4476, 0.4177, 0.4357, 0.4183, 0.4397, 0.4119, 0.452, 0.4036, 0.4653, 0.4113, 0.4476, 0.4119, 0.452, 0.4043, 0.4703, 0.3934, 0.4932, 0.4036, 0.4653, 0.4043, 0.4703, 0.3944, 0.499, 0.378, 0.5406, 0.3934, 0.4932, 0.3944, 0.499, 0.3794, 0.5478, 0.3499, 0.6264, 0.378, 0.5406, 0.3794, 0.5478, 0.3521, 0.6351, 0.2867, 0.7511, 0.3499, 0.6264, 0.3521, 0.6351, 0.29, 0.7606, 0.1813, 0.7992, 0.2867, 0.7511, 0.29, 0.7606, 0.1827, 0.8091, 0.8674, 0.7672, 0.9313, 0.7992, 0.9327, 0.8091, 0.8671, 0.7751, 0.839, 0.7354, 0.8674, 0.7672, 0.8671, 0.7751, 0.8384, 0.7416, 0.8234, 0.7135, 0.839, 0.7354, 0.8384, 0.7416, 0.8228, 0.7187, 0.8129, 0.6984, 0.8234, 0.7135, 0.8228, 0.7187, 0.8123, 0.7029, 0.8048, 0.6866, 0.8129, 0.6984, 0.8123, 0.7029, 0.8043, 0.6917, 0.7983, 0.6796, 0.8048, 0.6866, 0.8043, 0.6917, 0.7974, 0.6834, 0.7913, 0.6726, 0.7983, 0.6796, 0.7974, 0.6834, 0.7909, 0.6772, 0.7841, 0.6678, 0.7913, 0.6726, 0.7909, 0.6772, 0.7841, 0.6725, 0.7774, 0.665, 0.7841, 0.6678, 0.7841, 0.6725, 0.7767, 0.669, 0.7686, 0.6621, 0.7774, 0.665, 0.7767, 0.669, 0.7678, 0.6664, 0.7571, 0.6597, 0.7686, 0.6621, 0.7678, 0.6664, 0.7562, 0.6645, 0.7408, 0.6569, 0.7571, 0.6597, 0.7562, 0.6645, 0.7395, 0.6626, 0.7146, 0.6509, 0.7408, 0.6569, 0.7395, 0.6626, 0.7129, 0.6578, 0.6693, 0.6302, 0.7146, 0.6509, 0.7129, 0.6578, 0.6671, 0.6388, 0.6005, 0.5691, 0.6693, 0.6302, 0.6671, 0.6388, 0.5988, 0.5796, 0.5368, 0.4919, 0.6005, 0.5691, 0.5988, 0.5796, 0.5364, 0.5021, 0.4979, 0.4481, 0.5368, 0.4919, 0.5364, 0.5021, 0.4981, 0.4562, 0.4752, 0.4284, 0.4979, 0.4481, 0.4981, 0.4562, 0.4756, 0.4347, 0.4606, 0.4196, 0.4752, 0.4284, 0.4756, 0.4347, 0.461, 0.4248, 0.4503, 0.4161, 0.4606, 0.4196, 0.461, 0.4248, 0.4507, 0.4207, 0.4422, 0.4158, 0.4503, 0.4161, 0.4507, 0.4207, 0.4426, 0.42, 0.4361, 0.4137, 0.4422, 0.4158, 0.4426, 0.42, 0.4359, 0.4216, 0.4287, 0.4155, 0.4361, 0.4137, 0.4359, 0.4216, 0.4299, 0.4253])
me_sphere.materials.append(mat_material_002)
me_sphere.use_remesh_preserve_volume = False
me_sphere.use_remesh_preserve_attributes = False
me_sphere.use_mirror_vertex_groups = False
me_sphere.update()

# ---- objects
ob_cube = bpy.data.objects.new('Cube', me_cube)
ob_cube_001 = bpy.data.objects.new('Cube.001', me_cube_001)
ob_cube_002 = bpy.data.objects.new('Cube.002', me_cube_002)
ob_sphere = bpy.data.objects.new('Sphere', me_sphere)

# ---- transforms, parenting, visibility, modifiers, constraints
ob_cube.location = (-2.225, -0.07357, 0.4563)
ob_cube.rotation_euler = (3.142, 0.05947, 1.951e-16)
ob_cube.scale = (-0.2479, -0.9859, -0.0997)
ob_cube.lineart.crease_threshold = 0.0
ob_cube_001.location = (0.01271, -0.02564, 0.3072)
ob_cube_001.rotation_euler = (3.142, 0.05947, 2.882e-16)
ob_cube_001.scale = (-0.248, -1.122, -0.0793)
ob_cube_001.lineart.crease_threshold = 0.0
ob_cube_002.location = (2.352, -0.02219, 0.1704)
ob_cube_002.rotation_euler = (0.0, 0.05947, 0.0)
ob_cube_002.scale = (0.248, 0.9456, 0.09436)
ob_cube_002.lineart.crease_threshold = 0.0
ob_sphere.location = (-0.02451, -0.02875, 0.00611)
ob_sphere.rotation_euler = (0.0, 0.05947, 0.0)
ob_sphere.scale = (4.761, 1.221, 1.385)
ob_sphere.lineart.crease_threshold = 0.0

# ---- collection membership
col_collection.objects.link(ob_cube)
col_collection.objects.link(ob_cube_001)
col_collection.objects.link(ob_cube_002)
col_collection.objects.link(ob_sphere)

# ---- scene / render settings (as saved in the file)
scene.frame_start = 1; scene.frame_end = 250; scene.frame_set(3)
scene.render.engine = 'CYCLES'
scene.render.resolution_percentage = 50
scene.render.dither_intensity = 0.0
scene.cycles.use_denoising = False
scene.cycles.samples = 69
scene.cycles.sampling_pattern = 'TABULATED_SOBOL'
scene.cycles.light_sampling_threshold = 0.0
scene.cycles.use_adaptive_sampling = False
scene.cycles.use_light_tree = False
scene.cycles.blur_glossy = 0.0
scene.cycles.volume_bounces = 1
scene.cycles.pixel_filter_type = 'GAUSSIAN'
scene.cycles.sample_clamp_indirect = 0.0
scene.view_settings.view_transform = 'Standard'
bpy.context.view_layer.update()

# ---- added for rendering (the .blend has no active camera): camera
cam_auto = bpy.data.cameras.new('AutoCamera')
cam_auto.lens = 50.0
cam_auto.sensor_width = 36.0
cam_auto.clip_end = 1000.0
ob_auto_camera = bpy.data.objects.new('AutoCamera', cam_auto)
scene.collection.objects.link(ob_auto_camera)
ob_auto_camera.location = (9.72237, -11.9964, 8.07362)
ob_auto_camera.rotation_euler = (1.09748, -7.21219e-08, 0.694738)
scene.camera = ob_auto_camera
bpy.context.view_layer.update()
